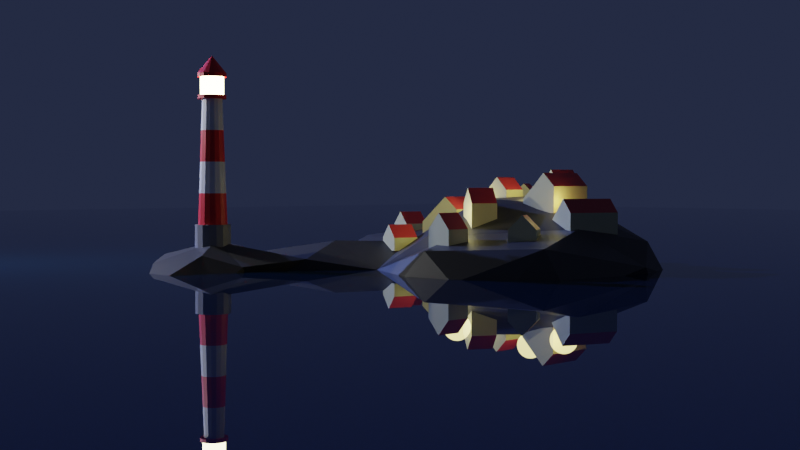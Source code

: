 # Source: Creating_simple_houses_using_edit_mode.blend  (saved by Blender 3.3.6; exported with 4.5.12 LTS)
import bpy
from mathutils import Matrix  # noqa: F401  (used for matrix-valued properties, if any)

bpy.ops.wm.read_factory_settings(use_empty=True)
scene = bpy.context.scene
scene.name = 'Scene'

# ---- collections
col_collection = bpy.data.collections.new('Collection'); scene.collection.children.link(col_collection)
col_houses = bpy.data.collections.new('Houses'); scene.collection.children.link(col_houses)

# ---- materials (node trees are filled in below, after node groups)
mat_material_003 = bpy.data.materials.new('Material.003')
mat_material_003.use_transparent_shadow = False
mat_emmision = bpy.data.materials.new('emmision')
mat_emmision.use_transparent_shadow = False
mat_red = bpy.data.materials.new('red')
mat_red.use_transparent_shadow = False
mat_base_grey = bpy.data.materials.new('base grey')
mat_base_grey.use_transparent_shadow = False
mat_water = bpy.data.materials.new('water')
mat_water.use_transparent_shadow = False
mat_material_002 = bpy.data.materials.new('Material.002')
mat_material_002.use_transparent_shadow = False
mat_house_yellow = bpy.data.materials.new('house yellow')
mat_house_yellow.use_transparent_shadow = False
mat_house_red = bpy.data.materials.new('house red')
mat_house_red.use_transparent_shadow = False

# ---- node groups
ng_auto_smooth = bpy.data.node_groups.new('Auto Smooth', 'GeometryNodeTree')
_s = ng_auto_smooth.interface.new_socket(name='Geometry', in_out='OUTPUT', socket_type='NodeSocketGeometry')
_s = ng_auto_smooth.interface.new_socket(name='Geometry', in_out='INPUT', socket_type='NodeSocketGeometry')
_s = ng_auto_smooth.interface.new_socket(name='Angle', in_out='INPUT', socket_type='NodeSocketFloat')
_s.subtype = 'ANGLE'
_s.min_value = 0.0
_s.max_value = 3.142
ng_auto_smooth.is_modifier = True
_N = ng_auto_smooth.nodes; _L = ng_auto_smooth.links
n0 = _N.new('NodeGroupOutput'); n0.name = 'Group Output'; n0.location = (480, -100)
n1 = _N.new('NodeGroupInput'); n1.name = 'Group Input'; n1.location = (-420, -300)
n2 = _N.new('NodeGroupInput'); n2.name = 'Group Input.001'; n2.location = (-60, -100)
n3 = _N.new('GeometryNodeSetShadeSmooth'); n3.name = 'Set Shade Smooth'; n3.location = (120, -100)
n3.domain = 'EDGE'
n4 = _N.new('GeometryNodeSetShadeSmooth'); n4.name = 'Set Shade Smooth.001'; n4.location = (300, -100)
n5 = _N.new('GeometryNodeInputMeshEdgeAngle'); n5.name = 'Edge Angle'; n5.location = (-420, -220)
n6 = _N.new('GeometryNodeInputEdgeSmooth'); n6.name = 'Is Edge Smooth'; n6.location = (-60, -160)
n7 = _N.new('GeometryNodeInputShadeSmooth'); n7.name = 'Is Face Smooth'; n7.location = (-240, -340)
n8 = _N.new('FunctionNodeBooleanMath'); n8.name = 'Boolean Math'; n8.location = (-60, -220)
n9 = _N.new('FunctionNodeCompare'); n9.name = 'Compare'; n9.location = (-240, -180)
n9.operation = 'LESS_EQUAL'
_L.new(n5.outputs[0], n9.inputs[0])
_L.new(n4.outputs[0], n0.inputs[0])
_L.new(n1.outputs[1], n9.inputs[1])
_L.new(n9.outputs[0], n8.inputs[0])
_L.new(n7.outputs[0], n8.inputs[1])
_L.new(n2.outputs[0], n3.inputs[0])
_L.new(n6.outputs[0], n3.inputs[1])
_L.new(n3.outputs[0], n4.inputs[0])
_L.new(n8.outputs[0], n3.inputs[2])
n0.is_active_output = True

# ---- material node trees
mat_material_003.use_nodes = True; mat_material_003.node_tree.nodes.clear()
_N = mat_material_003.node_tree.nodes; _L = mat_material_003.node_tree.links
n0 = _N.new('ShaderNodeBsdfPrincipled'); n0.name = 'Principled BSDF'; n0.location = (10, 300)
n0.distribution = 'GGX'
n0.subsurface_method = 'RANDOM_WALK_SKIN'
n0.inputs[0].default_value = (0.7295, 0.7295, 0.7295, 1.0)
n0.inputs[3].default_value = 1.45
n0.inputs[27].default_value = (0.0, 0.0, 0.0, 1.0)
n0.inputs[28].default_value = 1.0
n1 = _N.new('ShaderNodeOutputMaterial'); n1.name = 'Material Output'; n1.location = (300, 300)
_L.new(n0.outputs[0], n1.inputs[0])
n1.is_active_output = True
mat_emmision.use_nodes = True; mat_emmision.node_tree.nodes.clear()
_N = mat_emmision.node_tree.nodes; _L = mat_emmision.node_tree.links
n0 = _N.new('ShaderNodeBsdfPrincipled'); n0.name = 'Principled BSDF'; n0.location = (10, 300)
n0.distribution = 'GGX'
n0.subsurface_method = 'RANDOM_WALK_SKIN'
n0.inputs[3].default_value = 1.45
n0.inputs[27].default_value = (0.5494, 0.5118, 0.2595, 1.0)
n0.inputs[28].default_value = 38.2
n1 = _N.new('ShaderNodeOutputMaterial'); n1.name = 'Material Output'; n1.location = (300, 300)
_L.new(n0.outputs[0], n1.inputs[0])
n1.is_active_output = True
mat_red.use_nodes = True; mat_red.node_tree.nodes.clear()
_N = mat_red.node_tree.nodes; _L = mat_red.node_tree.links
n0 = _N.new('ShaderNodeBsdfPrincipled'); n0.name = 'Principled BSDF'; n0.location = (10, 300)
n0.distribution = 'GGX'
n0.subsurface_method = 'RANDOM_WALK_SKIN'
n0.inputs[0].default_value = (0.8, 0.002938, 0.005475, 1.0)
n0.inputs[3].default_value = 1.45
n0.inputs[27].default_value = (0.0, 0.0, 0.0, 1.0)
n0.inputs[28].default_value = 1.0
n1 = _N.new('ShaderNodeOutputMaterial'); n1.name = 'Material Output'; n1.location = (300, 300)
_L.new(n0.outputs[0], n1.inputs[0])
n1.is_active_output = True
mat_base_grey.use_nodes = True; mat_base_grey.node_tree.nodes.clear()
_N = mat_base_grey.node_tree.nodes; _L = mat_base_grey.node_tree.links
n0 = _N.new('ShaderNodeBsdfPrincipled'); n0.name = 'Principled BSDF'; n0.location = (10, 300)
n0.distribution = 'GGX'
n0.subsurface_method = 'RANDOM_WALK_SKIN'
n0.inputs[0].default_value = (0.2295, 0.2295, 0.2295, 1.0)
n0.inputs[3].default_value = 1.45
n0.inputs[27].default_value = (0.0, 0.0, 0.0, 1.0)
n0.inputs[28].default_value = 1.0
n1 = _N.new('ShaderNodeOutputMaterial'); n1.name = 'Material Output'; n1.location = (300, 300)
_L.new(n0.outputs[0], n1.inputs[0])
n1.is_active_output = True
mat_water.use_nodes = True; mat_water.node_tree.nodes.clear()
_N = mat_water.node_tree.nodes; _L = mat_water.node_tree.links
n0 = _N.new('ShaderNodeBsdfPrincipled'); n0.name = 'Principled BSDF'; n0.location = (10, 300)
n0.distribution = 'GGX'
n0.subsurface_method = 'RANDOM_WALK_SKIN'
n0.inputs[0].default_value = (0.002179, 0.01355, 0.03518, 1.0)
n0.inputs[2].default_value = 0.0
n0.inputs[3].default_value = 1.45
n0.inputs[27].default_value = (0.0, 0.0, 0.0, 1.0)
n0.inputs[28].default_value = 1.0
n1 = _N.new('ShaderNodeOutputMaterial'); n1.name = 'Material Output'; n1.location = (300, 300)
_L.new(n0.outputs[0], n1.inputs[0])
n1.is_active_output = True
mat_material_002.use_nodes = True; mat_material_002.node_tree.nodes.clear()
_N = mat_material_002.node_tree.nodes; _L = mat_material_002.node_tree.links
n0 = _N.new('ShaderNodeBsdfPrincipled'); n0.name = 'Principled BSDF'; n0.location = (10, 300)
n0.distribution = 'GGX'
n0.subsurface_method = 'RANDOM_WALK_SKIN'
n0.inputs[0].default_value = (0.0503, 0.0503, 0.0503, 1.0)
n0.inputs[3].default_value = 1.45
n0.inputs[27].default_value = (0.0, 0.0, 0.0, 1.0)
n0.inputs[28].default_value = 1.0
n1 = _N.new('ShaderNodeOutputMaterial'); n1.name = 'Material Output'; n1.location = (300, 300)
_L.new(n0.outputs[0], n1.inputs[0])
n1.is_active_output = True
mat_house_yellow.use_nodes = True; mat_house_yellow.node_tree.nodes.clear()
_N = mat_house_yellow.node_tree.nodes; _L = mat_house_yellow.node_tree.links
n0 = _N.new('ShaderNodeBsdfPrincipled'); n0.name = 'Principled BSDF'; n0.location = (10, 300)
n0.distribution = 'GGX'
n0.subsurface_method = 'RANDOM_WALK_SKIN'
n0.inputs[0].default_value = (0.6464, 0.635, 0.3464, 1.0)
n0.inputs[3].default_value = 1.45
n0.inputs[27].default_value = (0.0, 0.0, 0.0, 1.0)
n0.inputs[28].default_value = 1.0
n1 = _N.new('ShaderNodeOutputMaterial'); n1.name = 'Material Output'; n1.location = (300, 300)
_L.new(n0.outputs[0], n1.inputs[0])
n1.is_active_output = True
mat_house_red.use_nodes = True; mat_house_red.node_tree.nodes.clear()
_N = mat_house_red.node_tree.nodes; _L = mat_house_red.node_tree.links
n0 = _N.new('ShaderNodeBsdfPrincipled'); n0.name = 'Principled BSDF'; n0.location = (10, 300)
n0.distribution = 'GGX'
n0.subsurface_method = 'RANDOM_WALK_SKIN'
n0.inputs[0].default_value = (0.6049, 0.04853, 0.06305, 1.0)
n0.inputs[3].default_value = 1.45
n0.inputs[27].default_value = (0.0, 0.0, 0.0, 1.0)
n0.inputs[28].default_value = 1.0
n1 = _N.new('ShaderNodeOutputMaterial'); n1.name = 'Material Output'; n1.location = (300, 300)
_L.new(n0.outputs[0], n1.inputs[0])
n1.is_active_output = True

# ---- world
world_world = bpy.data.worlds.new('World'); scene.world = world_world
world_world.use_nodes = True; world_world.node_tree.nodes.clear()
_N = world_world.node_tree.nodes; _L = world_world.node_tree.links
n0 = _N.new('ShaderNodeOutputWorld'); n0.name = 'World Output'; n0.location = (300, 300)
n1 = _N.new('ShaderNodeBackground'); n1.name = 'Background'; n1.location = (10, 300)
n1.inputs[0].default_value = (0.01638, 0.02176, 0.04656, 1.0)
_L.new(n1.outputs[0], n0.inputs[0])
n0.is_active_output = True
world_world.color = (0.05088, 0.05088, 0.05088)
world_world.use_sun_shadow = False
world_world.sun_shadow_jitter_overblur = 0.0

# ---- cameras
cam_camera = bpy.data.cameras.new('Camera')
cam_camera.clip_end = 100.0
cam_camera.ortho_scale = 7.314

# ---- lights
light_light = bpy.data.lights.new('Light', 'POINT')
light_light.transmission_factor = 0.0
light_light.energy = 1000.0
light_light.shadow_soft_size = 0.1
light_light.shadow_maximum_resolution = 0.006
light_light.use_absolute_resolution = True
light_sun = bpy.data.lights.new('Sun', 'SUN')
light_sun.color = (0.2214, 0.3327, 1.0)
light_sun.transmission_factor = 0.0
light_sun.energy = 3.38
light_sun.shadow_soft_size = 0.125
light_point_001 = bpy.data.lights.new('Point.001', 'POINT')
light_point_001.color = (1.0, 0.8637, 0.3044)
light_point_001.transmission_factor = 0.0
light_point_001.shadow_soft_size = 0.25
light_point_001.shadow_maximum_resolution = 0.006
light_point_001.use_absolute_resolution = True

# ---- meshes
me_cylinder = bpy.data.meshes.new('Cylinder')
me_cylinder.from_pydata([(0.0, 1.0, -0.5), (0.0, 1.0, 1.0), (0.3827, 0.9239, -0.5), (0.3827, 0.9239, 1.0), (0.7071, 0.7071, -0.5), (0.7071, 0.7071, 1.0), (0.9239, 0.3827, -0.5), (0.9239, 0.3827, 1.0), (1.0, 0.0, -0.5), (1.0, 0.0, 1.0), (0.9239, -0.3827, -0.5), (0.9239, -0.3827, 1.0), (0.7071, -0.7071, -0.5), (0.7071, -0.7071, 1.0), (0.3827, -0.9239, -0.5), (0.3827, -0.9239, 1.0), (0.0, -1.0, -0.5), (0.0, -1.0, 1.0), (-0.3827, -0.9239, -0.5), (-0.3827, -0.9239, 1.0), (-0.7071, -0.7071, -0.5), (-0.7071, -0.7071, 1.0), (-0.9239, -0.3827, -0.5), (-0.9239, -0.3827, 1.0), (-1.0, 0.0, -0.5), (-1.0, 0.0, 1.0), (-0.9239, 0.3827, -0.5), (-0.9239, 0.3827, 1.0), (-0.7071, 0.7071, -0.5), (-0.7071, 0.7071, 1.0), (-0.3827, 0.9239, -0.5), (-0.3827, 0.9239, 1.0), (0.3827, 0.9239, 1.0), (0.0, 1.0, 1.0), (0.7071, 0.7071, 1.0), (0.9239, 0.3827, 1.0), (1.0, 0.0, 1.0), (0.9239, -0.3827, 1.0), (0.7071, -0.7071, 1.0), (0.3827, -0.9239, 1.0), (0.0, -1.0, 1.0), (-0.3827, -0.9239, 1.0), (-0.7071, -0.7071, 1.0), (-0.9239, -0.3827, 1.0), (-1.0, 0.0, 1.0), (-0.9239, 0.3827, 1.0), (-0.7071, 0.7071, 1.0), (-0.3827, 0.9239, 1.0), (0.3121, 0.7535, 1.0), (-2.749e-09, 0.8155, 1.0), (0.5767, 0.5767, 1.0), (0.7535, 0.3121, 1.0), (0.8155, -2.061e-09, 1.0), (0.7535, -0.3121, 1.0), (0.5767, -0.5767, 1.0), (0.3121, -0.7535, 1.0), (-2.749e-09, -0.8155, 1.0), (-0.3121, -0.7535, 1.0), (-0.5767, -0.5767, 1.0), (-0.7535, -0.3121, 1.0), (-0.8155, -2.061e-09, 1.0), (-0.7535, 0.3121, 1.0), (-0.5767, 0.5767, 1.0), (-0.3121, 0.7535, 1.0), (0.3121, 0.7535, 1.0), (-2.749e-09, 0.8155, 1.0), (0.5767, 0.5767, 1.0), (0.7535, 0.3121, 1.0), (0.8155, -2.061e-09, 1.0), (0.7535, -0.3121, 1.0), (0.5767, -0.5767, 1.0), (0.3121, -0.7535, 1.0), (-2.749e-09, -0.8155, 1.0), (-0.3121, -0.7535, 1.0), (-0.5767, -0.5767, 1.0), (-0.7535, -0.3121, 1.0), (-0.8155, -2.061e-09, 1.0), (-0.7535, 0.3121, 1.0), (-0.5767, 0.5767, 1.0), (-0.3121, 0.7535, 1.0), (0.3121, 0.7535, 1.0), (-2.749e-09, 0.8155, 1.0), (0.5767, 0.5767, 1.0), (0.7535, 0.3121, 1.0), (0.8155, -2.061e-09, 1.0), (0.7535, -0.3121, 1.0), (0.5767, -0.5767, 1.0), (0.3121, -0.7535, 1.0), (-2.749e-09, -0.8155, 1.0), (-0.3121, -0.7535, 1.0), (-0.5767, -0.5767, 1.0), (-0.7535, -0.3121, 1.0), (-0.8155, -2.061e-09, 1.0), (-0.7535, 0.3121, 1.0), (-0.5767, 0.5767, 1.0), (-0.3121, 0.7535, 1.0), (0.3121, 0.7535, 1.0), (-2.749e-09, 0.8155, 1.0), (0.5767, 0.5767, 1.0), (0.7535, 0.3121, 1.0), (0.8155, -2.061e-09, 1.0), (0.7535, -0.3121, 1.0), (0.5767, -0.5767, 1.0), (0.3121, -0.7535, 1.0), (-2.749e-09, -0.8155, 1.0), (-0.3121, -0.7535, 1.0), (-0.5767, -0.5767, 1.0), (-0.7535, -0.3121, 1.0), (-0.8155, -2.061e-09, 1.0), (-0.7535, 0.3121, 1.0), (-0.5767, 0.5767, 1.0), (-0.3121, 0.7535, 1.0), (0.3121, 0.7535, 1.0), (-2.749e-09, 0.8155, 1.0), (0.5767, 0.5767, 1.0), (0.7535, 0.3121, 1.0), (0.8155, -2.061e-09, 1.0), (0.7535, -0.3121, 1.0), (0.5767, -0.5767, 1.0), (0.3121, -0.7535, 1.0), (-2.749e-09, -0.8155, 1.0), (-0.3121, -0.7535, 1.0), (-0.5767, -0.5767, 1.0), (-0.7535, -0.3121, 1.0), (-0.8155, -2.061e-09, 1.0), (-0.7535, 0.3121, 1.0), (-0.5767, 0.5767, 1.0), (-0.3121, 0.7535, 1.0), (0.2165, 0.5226, 7.942), (-4.162e-07, 0.5656, 7.942), (0.4, 0.4, 7.942), (0.5226, 0.2165, 7.942), (0.5656, -2.882e-10, 7.942), (0.5226, -0.2165, 7.942), (0.4, -0.4, 7.942), (0.2165, -0.5226, 7.942), (-4.162e-07, -0.5656, 7.942), (-0.2165, -0.5226, 7.942), (-0.4, -0.4, 7.942), (-0.5226, -0.2165, 7.942), (-0.5656, -2.882e-10, 7.942), (-0.5226, 0.2165, 7.942), (-0.4, 0.4, 7.942), (-0.2165, 0.5226, 7.942), (0.3029, 0.7312, 7.942), (-4.143e-07, 0.7915, 7.942), (0.5597, 0.5597, 7.942), (0.7312, 0.3029, 7.942), (0.7915, -3.378e-09, 7.942), (0.7312, -0.3029, 7.942), (0.5597, -0.5597, 7.942), (0.3029, -0.7312, 7.942), (-4.143e-07, -0.7915, 7.942), (-0.3029, -0.7312, 7.942), (-0.5597, -0.5597, 7.942), (-0.7312, -0.3029, 7.942), (-0.7915, -3.378e-09, 7.942), (-0.7312, 0.3029, 7.942), (-0.5597, 0.5597, 7.942), (-0.3029, 0.7312, 7.942), (0.3029, 0.7312, 8.142), (-4.64e-07, 0.7915, 8.142), (0.5597, 0.5597, 8.142), (0.7312, 0.3029, 8.142), (0.7915, -3.378e-09, 8.142), (0.7312, -0.3029, 8.142), (0.5597, -0.5597, 8.142), (0.3029, -0.7312, 8.142), (-4.64e-07, -0.7915, 8.142), (-0.3029, -0.7312, 8.142), (-0.5597, -0.5597, 8.142), (-0.7312, -0.3029, 8.142), (-0.7915, -3.378e-09, 8.142), (-0.7312, 0.3029, 8.142), (-0.5597, 0.5597, 8.142), (-0.3029, 0.7312, 8.142), (0.3029, 0.7312, 8.142), (-4.64e-07, 0.7915, 8.142), (0.5597, 0.5597, 8.142), (0.7312, 0.3029, 8.142), (0.7915, -3.378e-09, 8.142), (0.7312, -0.3029, 8.142), (0.5597, -0.5597, 8.142), (0.3029, -0.7312, 8.142), (-4.64e-07, -0.7915, 8.142), (-0.3029, -0.7312, 8.142), (-0.5597, -0.5597, 8.142), (-0.7312, -0.3029, 8.142), (-0.7915, -3.378e-09, 8.142), (-0.7312, 0.3029, 8.142), (-0.5597, 0.5597, 8.142), (-0.3029, 0.7312, 8.142), (0.2506, 0.6049, 8.142), (-4.672e-07, 0.6547, 8.142), (0.463, 0.463, 8.142), (0.6049, 0.2506, 8.142), (0.6547, -3.438e-09, 8.142), (0.6049, -0.2506, 8.142), (0.463, -0.463, 8.142), (0.2506, -0.6049, 8.142), (-4.672e-07, -0.6547, 8.142), (-0.2506, -0.6049, 8.142), (-0.463, -0.463, 8.142), (-0.6049, -0.2506, 8.142), (-0.6547, -3.438e-09, 8.142), (-0.6049, 0.2506, 8.142), (-0.463, 0.463, 8.142), (-0.2506, 0.6049, 8.142), (0.2506, 0.6049, 9.142), (-8.305e-07, 0.6547, 9.142), (0.463, 0.463, 9.142), (0.6049, 0.2506, 9.142), (0.6547, -3.438e-09, 9.142), (0.6049, -0.2506, 9.142), (0.463, -0.463, 9.142), (0.2506, -0.6049, 9.142), (-8.305e-07, -0.6547, 9.142), (-0.2506, -0.6049, 9.142), (-0.463, -0.463, 9.142), (-0.6049, -0.2506, 9.142), (-0.6547, -3.438e-09, 9.142), (-0.6049, 0.2506, 9.142), (-0.463, 0.463, 9.142), (-0.2506, 0.6049, 9.142), (0.2506, 0.6049, 9.142), (-8.305e-07, 0.6547, 9.142), (0.463, 0.463, 9.142), (0.6049, 0.2506, 9.142), (0.6547, -3.438e-09, 9.142), (0.6049, -0.2506, 9.142), (0.463, -0.463, 9.142), (0.2506, -0.6049, 9.142), (-8.305e-07, -0.6547, 9.142), (-0.2506, -0.6049, 9.142), (-0.463, -0.463, 9.142), (-0.6049, -0.2506, 9.142), (-0.6547, -3.438e-09, 9.142), (-0.6049, 0.2506, 9.142), (-0.463, 0.463, 9.142), (-0.2506, 0.6049, 9.142), (0.31, 0.7485, 9.142), (-8.318e-07, 0.8101, 9.142), (0.5728, 0.5728, 9.142), (0.7485, 0.31, 9.142), (0.8101, -3.37e-09, 9.142), (0.7485, -0.31, 9.142), (0.5728, -0.5728, 9.142), (0.31, -0.7485, 9.142), (-8.318e-07, -0.8101, 9.142), (-0.31, -0.7485, 9.142), (-0.5728, -0.5728, 9.142), (-0.7485, -0.31, 9.142), (-0.8101, -3.37e-09, 9.142), (-0.7485, 0.31, 9.142), (-0.5728, 0.5728, 9.142), (-0.31, 0.7485, 9.142), (0.31, 0.7485, 9.342), (-8.318e-07, 0.8101, 9.342), (0.5728, 0.5728, 9.342), (0.7485, 0.31, 9.342), (0.8101, -3.37e-09, 9.342), (0.7485, -0.31, 9.342), (0.5728, -0.5728, 9.342), (0.31, -0.7485, 9.342), (-8.318e-07, -0.8101, 9.342), (-0.31, -0.7485, 9.342), (-0.5728, -0.5728, 9.342), (-0.7485, -0.31, 9.342), (-0.8101, -3.37e-09, 9.342), (-0.7485, 0.31, 9.342), (-0.5728, 0.5728, 9.342), (-0.31, 0.7485, 9.342), (0.31, 0.7485, 9.342), (-8.318e-07, 0.8101, 9.342), (0.5728, 0.5728, 9.342), (0.7485, 0.31, 9.342), (0.8101, -3.37e-09, 9.342), (0.7485, -0.31, 9.342), (0.5728, -0.5728, 9.342), (0.31, -0.7485, 9.342), (-8.318e-07, -0.8101, 9.342), (-0.31, -0.7485, 9.342), (-0.5728, -0.5728, 9.342), (-0.7485, -0.31, 9.342), (-0.8101, -3.37e-09, 9.342), (-0.7485, 0.31, 9.342), (-0.5728, 0.5728, 9.342), (-0.31, 0.7485, 9.342), (0.31, 0.7485, 9.342), (-8.318e-07, 0.8101, 9.342), (0.5728, 0.5728, 9.342), (0.7485, 0.31, 9.342), (0.8101, -3.37e-09, 9.342), (0.7485, -0.31, 9.342), (0.5728, -0.5728, 9.342), (0.31, -0.7485, 9.342), (-8.318e-07, -0.8101, 9.342), (-0.31, -0.7485, 9.342), (-0.5728, -0.5728, 9.342), (-0.7485, -0.31, 9.342), (-0.8101, -3.37e-09, 9.342), (-0.7485, 0.31, 9.342), (-0.5728, 0.5728, 9.342), (-0.31, 0.7485, 9.342), (0.31, 0.7485, 9.342), (-8.318e-07, 0.8101, 9.342), (0.5728, 0.5728, 9.342), (0.7485, 0.31, 9.342), (0.8101, -3.37e-09, 9.342), (0.7485, -0.31, 9.342), (0.5728, -0.5728, 9.342), (0.31, -0.7485, 9.342), (-8.318e-07, -0.8101, 9.342), (-0.31, -0.7485, 9.342), (-0.5728, -0.5728, 9.342), (-0.7485, -0.31, 9.342), (-0.8101, -3.37e-09, 9.342), (-0.7485, 0.31, 9.342), (-0.5728, 0.5728, 9.342), (-0.31, 0.7485, 9.342), (-1.192e-06, 0.0, 10.33), (-1.181e-06, 0.0, 10.33), (-1.192e-06, 0.0, 10.33), (-1.192e-06, 0.0, 10.33), (-1.192e-06, 7.451e-09, 10.33), (-1.192e-06, 0.0, 10.33), (-1.192e-06, 0.0, 10.33), (-1.192e-06, 0.0, 10.33), (-1.181e-06, 0.0, 10.33), (-1.192e-06, 0.0, 10.33), (-1.192e-06, 0.0, 10.33), (-1.192e-06, 0.0, 10.33), (-1.192e-06, 7.451e-09, 10.33), (-1.192e-06, 0.0, 10.33), (-1.192e-06, 0.0, 10.33), (-1.192e-06, 0.0, 10.33), (-1.061e-07, 0.7531, 2.735), (-2.095e-07, 0.6906, 4.471), (-3.128e-07, 0.6281, 6.206), (0.2404, 0.5803, 6.206), (0.2643, 0.638, 4.471), (0.2882, 0.6957, 2.735), (-0.2882, 0.6957, 2.735), (-0.2643, 0.638, 4.471), (-0.2404, 0.5803, 6.206), (-1.061e-07, -0.7531, 2.735), (-2.095e-07, -0.6906, 4.471), (-3.128e-07, -0.6281, 6.206), (-0.2404, -0.5803, 6.206), (-0.2643, -0.638, 4.471), (-0.2882, -0.6957, 2.735), (0.4441, 0.4441, 6.206), (0.4883, 0.4883, 4.471), (0.5325, 0.5325, 2.735), (-0.4441, -0.4441, 6.206), (-0.4883, -0.4883, 4.471), (-0.5325, -0.5325, 2.735), (0.5803, 0.2404, 6.206), (0.638, 0.2643, 4.471), (0.6957, 0.2882, 2.735), (-0.5803, -0.2404, 6.206), (-0.638, -0.2643, 4.471), (-0.6957, -0.2882, 2.735), (0.6281, -7.315e-10, 6.206), (0.6906, -1.175e-09, 4.471), (0.7531, -1.618e-09, 2.735), (-0.6281, -7.315e-10, 6.206), (-0.6906, -1.175e-09, 4.471), (-0.7531, -1.618e-09, 2.735), (0.5803, -0.2404, 6.206), (0.638, -0.2643, 4.471), (0.6957, -0.2882, 2.735), (-0.5803, 0.2404, 6.206), (-0.638, 0.2643, 4.471), (-0.6957, 0.2882, 2.735), (0.4441, -0.4441, 6.206), (0.4883, -0.4883, 4.471), (0.5325, -0.5325, 2.735), (-0.4441, 0.4441, 6.206), (-0.4883, 0.4883, 4.471), (-0.5325, 0.5325, 2.735), (0.2404, -0.5803, 6.206), (0.2643, -0.638, 4.471), (0.2882, -0.6957, 2.735)], [], [(0, 1, 3, 2), (2, 3, 5, 4), (4, 5, 7, 6), (6, 7, 9, 8), (8, 9, 11, 10), (10, 11, 13, 12), (12, 13, 15, 14), (14, 15, 17, 16), (16, 17, 19, 18), (18, 19, 21, 20), (20, 21, 23, 22), (22, 23, 25, 24), (24, 25, 27, 26), (26, 27, 29, 28), (7, 5, 34, 35), (28, 29, 31, 30), (30, 31, 1, 0), (0, 2, 4, 6, 8, 10, 12, 14, 16, 18, 20, 22, 24, 26, 28, 30), (45, 44, 60, 61), (17, 15, 39, 40), (3, 1, 33, 32), (27, 25, 44, 45), (13, 11, 37, 38), (23, 21, 42, 43), (1, 31, 47, 33), (9, 7, 35, 36), (19, 17, 40, 41), (29, 27, 45, 46), (5, 3, 32, 34), (15, 13, 38, 39), (25, 23, 43, 44), (11, 9, 36, 37), (21, 19, 41, 42), (31, 29, 46, 47), (51, 50, 66, 67), (38, 37, 53, 54), (46, 45, 61, 62), (39, 38, 54, 55), (47, 46, 62, 63), (40, 39, 55, 56), (32, 33, 49, 48), (33, 47, 63, 49), (41, 40, 56, 57), (34, 32, 48, 50), (42, 41, 57, 58), (35, 34, 50, 51), (43, 42, 58, 59), (36, 35, 51, 52), (44, 43, 59, 60), (37, 36, 52, 53), (72, 71, 87, 88), (59, 58, 74, 75), (52, 51, 67, 68), (60, 59, 75, 76), (53, 52, 68, 69), (61, 60, 76, 77), (54, 53, 69, 70), (62, 61, 77, 78), (55, 54, 70, 71), (63, 62, 78, 79), (56, 55, 71, 72), (48, 49, 65, 64), (49, 63, 79, 65), (57, 56, 72, 73), (50, 48, 64, 66), (58, 57, 73, 74), (93, 92, 108, 109), (64, 65, 81, 80), (65, 79, 95, 81), (73, 72, 88, 89), (66, 64, 80, 82), (74, 73, 89, 90), (67, 66, 82, 83), (75, 74, 90, 91), (68, 67, 83, 84), (76, 75, 91, 92), (69, 68, 84, 85), (77, 76, 92, 93), (70, 69, 85, 86), (78, 77, 93, 94), (71, 70, 86, 87), (79, 78, 94, 95), (107, 106, 122, 123), (86, 85, 101, 102), (94, 93, 109, 110), (87, 86, 102, 103), (95, 94, 110, 111), (88, 87, 103, 104), (80, 81, 97, 96), (81, 95, 111, 97), (89, 88, 104, 105), (82, 80, 96, 98), (90, 89, 105, 106), (83, 82, 98, 99), (91, 90, 106, 107), (84, 83, 99, 100), (92, 91, 107, 108), (85, 84, 100, 101), (339, 338, 129, 128), (100, 99, 115, 116), (108, 107, 123, 124), (101, 100, 116, 117), (109, 108, 124, 125), (102, 101, 117, 118), (110, 109, 125, 126), (103, 102, 118, 119), (111, 110, 126, 127), (104, 103, 119, 120), (96, 97, 113, 112), (97, 111, 127, 113), (105, 104, 120, 121), (98, 96, 112, 114), (106, 105, 121, 122), (99, 98, 114, 115), (140, 139, 155, 156), (338, 344, 143, 129), (348, 347, 136, 137), (351, 339, 128, 130), (354, 348, 137, 138), (357, 351, 130, 131), (360, 354, 138, 139), (363, 357, 131, 132), (366, 360, 139, 140), (369, 363, 132, 133), (372, 366, 140, 141), (375, 369, 133, 134), (378, 372, 141, 142), (381, 375, 134, 135), (344, 378, 142, 143), (347, 381, 135, 136), (155, 154, 170, 171), (133, 132, 148, 149), (141, 140, 156, 157), (134, 133, 149, 150), (142, 141, 157, 158), (135, 134, 150, 151), (143, 142, 158, 159), (136, 135, 151, 152), (128, 129, 145, 144), (129, 143, 159, 145), (137, 136, 152, 153), (130, 128, 144, 146), (138, 137, 153, 154), (131, 130, 146, 147), (139, 138, 154, 155), (132, 131, 147, 148), (173, 172, 188, 189), (148, 147, 163, 164), (156, 155, 171, 172), (149, 148, 164, 165), (157, 156, 172, 173), (150, 149, 165, 166), (158, 157, 173, 174), (151, 150, 166, 167), (159, 158, 174, 175), (152, 151, 167, 168), (144, 145, 161, 160), (145, 159, 175, 161), (153, 152, 168, 169), (146, 144, 160, 162), (154, 153, 169, 170), (147, 146, 162, 163), (187, 186, 202, 203), (166, 165, 181, 182), (174, 173, 189, 190), (167, 166, 182, 183), (175, 174, 190, 191), (168, 167, 183, 184), (160, 161, 177, 176), (161, 175, 191, 177), (169, 168, 184, 185), (162, 160, 176, 178), (170, 169, 185, 186), (163, 162, 178, 179), (171, 170, 186, 187), (164, 163, 179, 180), (172, 171, 187, 188), (165, 164, 180, 181), (192, 193, 209, 208), (180, 179, 195, 196), (188, 187, 203, 204), (181, 180, 196, 197), (189, 188, 204, 205), (182, 181, 197, 198), (190, 189, 205, 206), (183, 182, 198, 199), (191, 190, 206, 207), (184, 183, 199, 200), (176, 177, 193, 192), (177, 191, 207, 193), (185, 184, 200, 201), (178, 176, 192, 194), (186, 185, 201, 202), (179, 178, 194, 195), (214, 213, 229, 230), (193, 207, 223, 209), (201, 200, 216, 217), (194, 192, 208, 210), (202, 201, 217, 218), (195, 194, 210, 211), (203, 202, 218, 219), (196, 195, 211, 212), (204, 203, 219, 220), (197, 196, 212, 213), (205, 204, 220, 221), (198, 197, 213, 214), (206, 205, 221, 222), (199, 198, 214, 215), (207, 206, 222, 223), (200, 199, 215, 216), (235, 234, 250, 251), (222, 221, 237, 238), (215, 214, 230, 231), (223, 222, 238, 239), (216, 215, 231, 232), (208, 209, 225, 224), (209, 223, 239, 225), (217, 216, 232, 233), (210, 208, 224, 226), (218, 217, 233, 234), (211, 210, 226, 227), (219, 218, 234, 235), (212, 211, 227, 228), (220, 219, 235, 236), (213, 212, 228, 229), (221, 220, 236, 237), (240, 241, 257, 256), (228, 227, 243, 244), (236, 235, 251, 252), (229, 228, 244, 245), (237, 236, 252, 253), (230, 229, 245, 246), (238, 237, 253, 254), (231, 230, 246, 247), (239, 238, 254, 255), (232, 231, 247, 248), (224, 225, 241, 240), (225, 239, 255, 241), (233, 232, 248, 249), (226, 224, 240, 242), (234, 233, 249, 250), (227, 226, 242, 243), (271, 270, 286, 287), (241, 255, 271, 257), (249, 248, 264, 265), (242, 240, 256, 258), (250, 249, 265, 266), (243, 242, 258, 259), (251, 250, 266, 267), (244, 243, 259, 260), (252, 251, 267, 268), (245, 244, 260, 261), (253, 252, 268, 269), (246, 245, 261, 262), (254, 253, 269, 270), (247, 246, 262, 263), (255, 254, 270, 271), (248, 247, 263, 264), (285, 284, 300, 301), (264, 263, 279, 280), (256, 257, 273, 272), (257, 271, 287, 273), (265, 264, 280, 281), (258, 256, 272, 274), (266, 265, 281, 282), (259, 258, 274, 275), (267, 266, 282, 283), (260, 259, 275, 276), (268, 267, 283, 284), (261, 260, 276, 277), (269, 268, 284, 285), (262, 261, 277, 278), (270, 269, 285, 286), (263, 262, 278, 279), (291, 290, 306, 307), (278, 277, 293, 294), (286, 285, 301, 302), (279, 278, 294, 295), (287, 286, 302, 303), (280, 279, 295, 296), (272, 273, 289, 288), (273, 287, 303, 289), (281, 280, 296, 297), (274, 272, 288, 290), (282, 281, 297, 298), (275, 274, 290, 291), (283, 282, 298, 299), (276, 275, 291, 292), (284, 283, 299, 300), (277, 276, 292, 293), (312, 311, 327, 328), (299, 298, 314, 315), (292, 291, 307, 308), (300, 299, 315, 316), (293, 292, 308, 309), (301, 300, 316, 317), (294, 293, 309, 310), (302, 301, 317, 318), (295, 294, 310, 311), (303, 302, 318, 319), (296, 295, 311, 312), (288, 289, 305, 304), (289, 303, 319, 305), (297, 296, 312, 313), (290, 288, 304, 306), (298, 297, 313, 314), (320, 321, 335, 334, 333, 332, 331, 330, 329, 328, 327, 326, 325, 324, 323, 322), (304, 305, 321, 320), (305, 319, 335, 321), (313, 312, 328, 329), (306, 304, 320, 322), (314, 313, 329, 330), (307, 306, 322, 323), (315, 314, 330, 331), (308, 307, 323, 324), (316, 315, 331, 332), (309, 308, 324, 325), (317, 316, 332, 333), (310, 309, 325, 326), (318, 317, 333, 334), (311, 310, 326, 327), (319, 318, 334, 335), (120, 119, 383, 345), (345, 383, 382, 346), (346, 382, 381, 347), (127, 126, 380, 342), (342, 380, 379, 343), (343, 379, 378, 344), (119, 118, 377, 383), (383, 377, 376, 382), (382, 376, 375, 381), (126, 125, 374, 380), (380, 374, 373, 379), (379, 373, 372, 378), (118, 117, 371, 377), (377, 371, 370, 376), (376, 370, 369, 375), (125, 124, 368, 374), (374, 368, 367, 373), (373, 367, 366, 372), (117, 116, 365, 371), (371, 365, 364, 370), (370, 364, 363, 369), (124, 123, 362, 368), (368, 362, 361, 367), (367, 361, 360, 366), (116, 115, 359, 365), (365, 359, 358, 364), (364, 358, 357, 363), (123, 122, 356, 362), (362, 356, 355, 361), (361, 355, 354, 360), (115, 114, 353, 359), (359, 353, 352, 358), (358, 352, 351, 357), (122, 121, 350, 356), (356, 350, 349, 355), (355, 349, 348, 354), (114, 112, 341, 353), (353, 341, 340, 352), (352, 340, 339, 351), (121, 120, 345, 350), (350, 345, 346, 349), (349, 346, 347, 348), (113, 127, 342, 336), (336, 342, 343, 337), (337, 343, 344, 338), (112, 113, 336, 341), (341, 336, 337, 340), (340, 337, 338, 339)])
me_cylinder.polygons.foreach_set('material_index', [3, 3, 3, 3, 3, 3, 3, 3, 3, 3, 3, 3, 3, 3, 0, 3, 3, 0, 3, 0, 0, 0, 0, 0, 0, 0, 0, 0, 0, 0, 0, 0, 0, 0, 0, 3, 3, 3, 3, 3, 3, 3, 3, 3, 3, 3, 3, 3, 3, 3, 0, 0, 0, 0, 0, 0, 0, 0, 0, 0, 0, 0, 0, 0, 0, 0, 0, 0, 0, 0, 0, 0, 0, 0, 0, 0, 0, 0, 0, 0, 0, 0, 0, 0, 0, 0, 0, 0, 0, 0, 0, 0, 0, 0, 0, 0, 0, 0, 0, 0, 0, 0, 0, 0, 0, 0, 0, 0, 0, 0, 0, 0, 0, 0, 2, 0, 0, 0, 0, 0, 0, 0, 0, 0, 0, 0, 0, 0, 0, 0, 2, 2, 2, 2, 2, 2, 2, 2, 2, 2, 2, 2, 2, 2, 2, 2, 2, 2, 2, 2, 2, 2, 2, 2, 2, 2, 2, 2, 2, 2, 2, 2, 2, 2, 2, 2, 2, 2, 2, 2, 2, 2, 2, 2, 2, 2, 2, 2, 1, 2, 2, 2, 2, 2, 2, 2, 2, 2, 2, 2, 2, 2, 2, 2, 0, 1, 1, 1, 1, 1, 1, 1, 1, 1, 1, 1, 1, 1, 1, 1, 2, 0, 0, 0, 0, 0, 0, 0, 0, 0, 0, 0, 0, 0, 0, 0, 2, 2, 2, 2, 2, 2, 2, 2, 2, 2, 2, 2, 2, 2, 2, 2, 0, 2, 2, 2, 2, 2, 2, 2, 2, 2, 2, 2, 2, 2, 2, 2, 0, 0, 0, 0, 0, 0, 0, 0, 0, 0, 0, 0, 0, 0, 0, 0, 2, 0, 0, 0, 0, 0, 0, 0, 0, 0, 0, 0, 0, 0, 0, 0, 2, 2, 2, 2, 2, 2, 2, 2, 2, 2, 2, 2, 2, 2, 2, 2, 2, 2, 2, 2, 2, 2, 2, 2, 2, 2, 2, 2, 2, 2, 2, 2, 2, 0, 2, 2, 0, 2, 2, 0, 2, 2, 0, 2, 2, 0, 2, 2, 0, 2, 2, 0, 2, 2, 0, 2, 2, 0, 2, 2, 0, 2, 2, 0, 2, 2, 0, 2, 2, 0, 2, 2, 0, 2, 2, 0, 2, 2, 0, 2])
_uv = me_cylinder.uv_layers.new(name='UVMap')
_uv.uv.foreach_set('vector', [1.0, 0.5, 1.0, 1.0, 0.9375, 1.0, 0.9375, 0.5, 0.9375, 0.5, 0.9375, 1.0, 0.875, 1.0, 0.875, 0.5, 0.875, 0.5, 0.875, 1.0, 0.8125, 1.0, 0.8125, 0.5, 0.8125, 0.5, 0.8125, 1.0, 0.75, 1.0, 0.75, 0.5, 0.75, 0.5, 0.75, 1.0, 0.6875, 1.0, 0.6875, 0.5, 0.6875, 0.5, 0.6875, 1.0, 0.625, 1.0, 0.625, 0.5, 0.625, 0.5, 0.625, 1.0, 0.5625, 1.0, 0.5625, 0.5, 0.5625, 0.5, 0.5625, 1.0, 0.5, 1.0, 0.5, 0.5, 0.5, 0.5, 0.5, 1.0, 0.4375, 1.0, 0.4375, 0.5, 0.4375, 0.5, 0.4375, 1.0, 0.375, 1.0, 0.375, 0.5, 0.375, 0.5, 0.375, 1.0, 0.3125, 1.0, 0.3125, 0.5, 0.3125, 0.5, 0.3125, 1.0, 0.25, 1.0, 0.25, 0.5, 0.25, 0.5, 0.25, 1.0, 0.1875, 1.0, 0.1875, 0.5, 0.1875, 0.5, 0.1875, 1.0, 0.125, 1.0, 0.125, 0.5, 0.8125, 1.0, 0.875, 1.0, 0.875, 1.0, 0.8125, 1.0, 0.125, 0.5, 0.125, 1.0, 0.0625, 1.0, 0.0625, 0.5, 0.0625, 0.5, 0.0625, 1.0, 0.0, 1.0, 0.0, 0.5, 0.75, 0.49, 0.8418, 0.4717, 0.9197, 0.4197, 0.9717, 0.3418, 0.99, 0.25, 0.9717, 0.1582, 0.9197, 0.08029, 0.8418, 0.02827, 0.75, 0.01, 0.6582, 0.02827, 0.5803, 0.08029, 0.5283, 0.1582, 0.51, 0.25, 0.5283, 0.3418, 0.5803, 0.4197, 0.6582, 0.4717, 0.1875, 1.0, 0.25, 1.0, 0.25, 1.0, 0.1875, 1.0, 0.5, 1.0, 0.5625, 1.0, 0.5625, 1.0, 0.5, 1.0, 0.9375, 1.0, 1.0, 1.0, 1.0, 1.0, 0.9375, 1.0, 0.1875, 1.0, 0.25, 1.0, 0.25, 1.0, 0.1875, 1.0, 0.625, 1.0, 0.6875, 1.0, 0.6875, 1.0, 0.625, 1.0, 0.3125, 1.0, 0.375, 1.0, 0.375, 1.0, 0.3125, 1.0, 0.0, 1.0, 0.0625, 1.0, 0.0625, 1.0, 0.0, 1.0, 0.75, 1.0, 0.8125, 1.0, 0.8125, 1.0, 0.75, 1.0, 0.4375, 1.0, 0.5, 1.0, 0.5, 1.0, 0.4375, 1.0, 0.125, 1.0, 0.1875, 1.0, 0.1875, 1.0, 0.125, 1.0, 0.875, 1.0, 0.9375, 1.0, 0.9375, 1.0, 0.875, 1.0, 0.5625, 1.0, 0.625, 1.0, 0.625, 1.0, 0.5625, 1.0, 0.25, 1.0, 0.3125, 1.0, 0.3125, 1.0, 0.25, 1.0, 0.6875, 1.0, 0.75, 1.0, 0.75, 1.0, 0.6875, 1.0, 0.375, 1.0, 0.4375, 1.0, 0.4375, 1.0, 0.375, 1.0, 0.0625, 1.0, 0.125, 1.0, 0.125, 1.0, 0.0625, 1.0, 0.8125, 1.0, 0.875, 1.0, 0.875, 1.0, 0.8125, 1.0, 0.625, 1.0, 0.6875, 1.0, 0.6875, 1.0, 0.625, 1.0, 0.125, 1.0, 0.1875, 1.0, 0.1875, 1.0, 0.125, 1.0, 0.5625, 1.0, 0.625, 1.0, 0.625, 1.0, 0.5625, 1.0, 0.0625, 1.0, 0.125, 1.0, 0.125, 1.0, 0.0625, 1.0, 0.5, 1.0, 0.5625, 1.0, 0.5625, 1.0, 0.5, 1.0, 0.9375, 1.0, 1.0, 1.0, 1.0, 1.0, 0.9375, 1.0, 0.0, 1.0, 0.0625, 1.0, 0.0625, 1.0, 0.0, 1.0, 0.4375, 1.0, 0.5, 1.0, 0.5, 1.0, 0.4375, 1.0, 0.875, 1.0, 0.9375, 1.0, 0.9375, 1.0, 0.875, 1.0, 0.375, 1.0, 0.4375, 1.0, 0.4375, 1.0, 0.375, 1.0, 0.8125, 1.0, 0.875, 1.0, 0.875, 1.0, 0.8125, 1.0, 0.3125, 1.0, 0.375, 1.0, 0.375, 1.0, 0.3125, 1.0, 0.75, 1.0, 0.8125, 1.0, 0.8125, 1.0, 0.75, 1.0, 0.25, 1.0, 0.3125, 1.0, 0.3125, 1.0, 0.25, 1.0, 0.6875, 1.0, 0.75, 1.0, 0.75, 1.0, 0.6875, 1.0, 0.5, 1.0, 0.5625, 1.0, 0.5625, 1.0, 0.5, 1.0, 0.3125, 1.0, 0.375, 1.0, 0.375, 1.0, 0.3125, 1.0, 0.75, 1.0, 0.8125, 1.0, 0.8125, 1.0, 0.75, 1.0, 0.25, 1.0, 0.3125, 1.0, 0.3125, 1.0, 0.25, 1.0, 0.6875, 1.0, 0.75, 1.0, 0.75, 1.0, 0.6875, 1.0, 0.1875, 1.0, 0.25, 1.0, 0.25, 1.0, 0.1875, 1.0, 0.625, 1.0, 0.6875, 1.0, 0.6875, 1.0, 0.625, 1.0, 0.125, 1.0, 0.1875, 1.0, 0.1875, 1.0, 0.125, 1.0, 0.5625, 1.0, 0.625, 1.0, 0.625, 1.0, 0.5625, 1.0, 0.0625, 1.0, 0.125, 1.0, 0.125, 1.0, 0.0625, 1.0, 0.5, 1.0, 0.5625, 1.0, 0.5625, 1.0, 0.5, 1.0, 0.9375, 1.0, 1.0, 1.0, 1.0, 1.0, 0.9375, 1.0, 0.0, 1.0, 0.0625, 1.0, 0.0625, 1.0, 0.0, 1.0, 0.4375, 1.0, 0.5, 1.0, 0.5, 1.0, 0.4375, 1.0, 0.875, 1.0, 0.9375, 1.0, 0.9375, 1.0, 0.875, 1.0, 0.375, 1.0, 0.4375, 1.0, 0.4375, 1.0, 0.375, 1.0, 0.1875, 1.0, 0.25, 1.0, 0.25, 1.0, 0.1875, 1.0, 0.9375, 1.0, 1.0, 1.0, 1.0, 1.0, 0.9375, 1.0, 0.0, 1.0, 0.0625, 1.0, 0.0625, 1.0, 0.0, 1.0, 0.4375, 1.0, 0.5, 1.0, 0.5, 1.0, 0.4375, 1.0, 0.875, 1.0, 0.9375, 1.0, 0.9375, 1.0, 0.875, 1.0, 0.375, 1.0, 0.4375, 1.0, 0.4375, 1.0, 0.375, 1.0, 0.8125, 1.0, 0.875, 1.0, 0.875, 1.0, 0.8125, 1.0, 0.3125, 1.0, 0.375, 1.0, 0.375, 1.0, 0.3125, 1.0, 0.75, 1.0, 0.8125, 1.0, 0.8125, 1.0, 0.75, 1.0, 0.25, 1.0, 0.3125, 1.0, 0.3125, 1.0, 0.25, 1.0, 0.6875, 1.0, 0.75, 1.0, 0.75, 1.0, 0.6875, 1.0, 0.1875, 1.0, 0.25, 1.0, 0.25, 1.0, 0.1875, 1.0, 0.625, 1.0, 0.6875, 1.0, 0.6875, 1.0, 0.625, 1.0, 0.125, 1.0, 0.1875, 1.0, 0.1875, 1.0, 0.125, 1.0, 0.5625, 1.0, 0.625, 1.0, 0.625, 1.0, 0.5625, 1.0, 0.0625, 1.0, 0.125, 1.0, 0.125, 1.0, 0.0625, 1.0, 0.3125, 1.0, 0.375, 1.0, 0.375, 1.0, 0.3125, 1.0, 0.625, 1.0, 0.6875, 1.0, 0.6875, 1.0, 0.625, 1.0, 0.125, 1.0, 0.1875, 1.0, 0.1875, 1.0, 0.125, 1.0, 0.5625, 1.0, 0.625, 1.0, 0.625, 1.0, 0.5625, 1.0, 0.0625, 1.0, 0.125, 1.0, 0.125, 1.0, 0.0625, 1.0, 0.5, 1.0, 0.5625, 1.0, 0.5625, 1.0, 0.5, 1.0, 0.9375, 1.0, 1.0, 1.0, 1.0, 1.0, 0.9375, 1.0, 0.0, 1.0, 0.0625, 1.0, 0.0625, 1.0, 0.0, 1.0, 0.4375, 1.0, 0.5, 1.0, 0.5, 1.0, 0.4375, 1.0, 0.875, 1.0, 0.9375, 1.0, 0.9375, 1.0, 0.875, 1.0, 0.375, 1.0, 0.4375, 1.0, 0.4375, 1.0, 0.375, 1.0, 0.8125, 1.0, 0.875, 1.0, 0.875, 1.0, 0.8125, 1.0, 0.3125, 1.0, 0.375, 1.0, 0.375, 1.0, 0.3125, 1.0, 0.75, 1.0, 0.8125, 1.0, 0.8125, 1.0, 0.75, 1.0, 0.25, 1.0, 0.3125, 1.0, 0.3125, 1.0, 0.25, 1.0, 0.6875, 1.0, 0.75, 1.0, 0.75, 1.0, 0.6875, 1.0, 0.9375, 1.0, 1.0, 1.0, 1.0, 1.0, 0.9375, 1.0, 0.75, 1.0, 0.8125, 1.0, 0.8125, 1.0, 0.75, 1.0, 0.25, 1.0, 0.3125, 1.0, 0.3125, 1.0, 0.25, 1.0, 0.6875, 1.0, 0.75, 1.0, 0.75, 1.0, 0.6875, 1.0, 0.1875, 1.0, 0.25, 1.0, 0.25, 1.0, 0.1875, 1.0, 0.625, 1.0, 0.6875, 1.0, 0.6875, 1.0, 0.625, 1.0, 0.125, 1.0, 0.1875, 1.0, 0.1875, 1.0, 0.125, 1.0, 0.5625, 1.0, 0.625, 1.0, 0.625, 1.0, 0.5625, 1.0, 0.0625, 1.0, 0.125, 1.0, 0.125, 1.0, 0.0625, 1.0, 0.5, 1.0, 0.5625, 1.0, 0.5625, 1.0, 0.5, 1.0, 0.9375, 1.0, 1.0, 1.0, 1.0, 1.0, 0.9375, 1.0, 0.0, 1.0, 0.0625, 1.0, 0.0625, 1.0, 0.0, 1.0, 0.4375, 1.0, 0.5, 1.0, 0.5, 1.0, 0.4375, 1.0, 0.875, 1.0, 0.9375, 1.0, 0.9375, 1.0, 0.875, 1.0, 0.375, 1.0, 0.4375, 1.0, 0.4375, 1.0, 0.375, 1.0, 0.8125, 1.0, 0.875, 1.0, 0.875, 1.0, 0.8125, 1.0, 0.25, 1.0, 0.3125, 1.0, 0.3125, 1.0, 0.25, 1.0, 0.0, 1.0, 0.0625, 1.0, 0.0625, 1.0, 0.0, 1.0, 0.4375, 1.0, 0.5, 1.0, 0.5, 1.0, 0.4375, 1.0, 0.875, 1.0, 0.9375, 1.0, 0.9375, 1.0, 0.875, 1.0, 0.375, 1.0, 0.4375, 1.0, 0.4375, 1.0, 0.375, 1.0, 0.8125, 1.0, 0.875, 1.0, 0.875, 1.0, 0.8125, 1.0, 0.3125, 1.0, 0.375, 1.0, 0.375, 1.0, 0.3125, 1.0, 0.75, 1.0, 0.8125, 1.0, 0.8125, 1.0, 0.75, 1.0, 0.25, 1.0, 0.3125, 1.0, 0.3125, 1.0, 0.25, 1.0, 0.6875, 1.0, 0.75, 1.0, 0.75, 1.0, 0.6875, 1.0, 0.1875, 1.0, 0.25, 1.0, 0.25, 1.0, 0.1875, 1.0, 0.625, 1.0, 0.6875, 1.0, 0.6875, 1.0, 0.625, 1.0, 0.125, 1.0, 0.1875, 1.0, 0.1875, 1.0, 0.125, 1.0, 0.5625, 1.0, 0.625, 1.0, 0.625, 1.0, 0.5625, 1.0, 0.0625, 1.0, 0.125, 1.0, 0.125, 1.0, 0.0625, 1.0, 0.5, 1.0, 0.5625, 1.0, 0.5625, 1.0, 0.5, 1.0, 0.3125, 1.0, 0.375, 1.0, 0.375, 1.0, 0.3125, 1.0, 0.6875, 1.0, 0.75, 1.0, 0.75, 1.0, 0.6875, 1.0, 0.1875, 1.0, 0.25, 1.0, 0.25, 1.0, 0.1875, 1.0, 0.625, 1.0, 0.6875, 1.0, 0.6875, 1.0, 0.625, 1.0, 0.125, 1.0, 0.1875, 1.0, 0.1875, 1.0, 0.125, 1.0, 0.5625, 1.0, 0.625, 1.0, 0.625, 1.0, 0.5625, 1.0, 0.0625, 1.0, 0.125, 1.0, 0.125, 1.0, 0.0625, 1.0, 0.5, 1.0, 0.5625, 1.0, 0.5625, 1.0, 0.5, 1.0, 0.9375, 1.0, 1.0, 1.0, 1.0, 1.0, 0.9375, 1.0, 0.0, 1.0, 0.0625, 1.0, 0.0625, 1.0, 0.0, 1.0, 0.4375, 1.0, 0.5, 1.0, 0.5, 1.0, 0.4375, 1.0, 0.875, 1.0, 0.9375, 1.0, 0.9375, 1.0, 0.875, 1.0, 0.375, 1.0, 0.4375, 1.0, 0.4375, 1.0, 0.375, 1.0, 0.8125, 1.0, 0.875, 1.0, 0.875, 1.0, 0.8125, 1.0, 0.3125, 1.0, 0.375, 1.0, 0.375, 1.0, 0.3125, 1.0, 0.75, 1.0, 0.8125, 1.0, 0.8125, 1.0, 0.75, 1.0, 0.1875, 1.0, 0.25, 1.0, 0.25, 1.0, 0.1875, 1.0, 0.75, 1.0, 0.8125, 1.0, 0.8125, 1.0, 0.75, 1.0, 0.25, 1.0, 0.3125, 1.0, 0.3125, 1.0, 0.25, 1.0, 0.6875, 1.0, 0.75, 1.0, 0.75, 1.0, 0.6875, 1.0, 0.1875, 1.0, 0.25, 1.0, 0.25, 1.0, 0.1875, 1.0, 0.625, 1.0, 0.6875, 1.0, 0.6875, 1.0, 0.625, 1.0, 0.125, 1.0, 0.1875, 1.0, 0.1875, 1.0, 0.125, 1.0, 0.5625, 1.0, 0.625, 1.0, 0.625, 1.0, 0.5625, 1.0, 0.0625, 1.0, 0.125, 1.0, 0.125, 1.0, 0.0625, 1.0, 0.5, 1.0, 0.5625, 1.0, 0.5625, 1.0, 0.5, 1.0, 0.9375, 1.0, 1.0, 1.0, 1.0, 1.0, 0.9375, 1.0, 0.0, 1.0, 0.0625, 1.0, 0.0625, 1.0, 0.0, 1.0, 0.4375, 1.0, 0.5, 1.0, 0.5, 1.0, 0.4375, 1.0, 0.875, 1.0, 0.9375, 1.0, 0.9375, 1.0, 0.875, 1.0, 0.375, 1.0, 0.4375, 1.0, 0.4375, 1.0, 0.375, 1.0, 0.8125, 1.0, 0.875, 1.0, 0.875, 1.0, 0.8125, 1.0, 0.3125, 1.0, 0.375, 1.0, 0.375, 1.0, 0.3125, 1.0, 0.625, 1.0, 0.6875, 1.0, 0.6875, 1.0, 0.625, 1.0, 0.125, 1.0, 0.1875, 1.0, 0.1875, 1.0, 0.125, 1.0, 0.5625, 1.0, 0.625, 1.0, 0.625, 1.0, 0.5625, 1.0, 0.0625, 1.0, 0.125, 1.0, 0.125, 1.0, 0.0625, 1.0, 0.5, 1.0, 0.5625, 1.0, 0.5625, 1.0, 0.5, 1.0, 0.9375, 1.0, 1.0, 1.0, 1.0, 1.0, 0.9375, 1.0, 0.0, 1.0, 0.0625, 1.0, 0.0625, 1.0, 0.0, 1.0, 0.4375, 1.0, 0.5, 1.0, 0.5, 1.0, 0.4375, 1.0, 0.875, 1.0, 0.9375, 1.0, 0.9375, 1.0, 0.875, 1.0, 0.375, 1.0, 0.4375, 1.0, 0.4375, 1.0, 0.375, 1.0, 0.8125, 1.0, 0.875, 1.0, 0.875, 1.0, 0.8125, 1.0, 0.3125, 1.0, 0.375, 1.0, 0.375, 1.0, 0.3125, 1.0, 0.75, 1.0, 0.8125, 1.0, 0.8125, 1.0, 0.75, 1.0, 0.25, 1.0, 0.3125, 1.0, 0.3125, 1.0, 0.25, 1.0, 0.6875, 1.0, 0.75, 1.0, 0.75, 1.0, 0.6875, 1.0, 0.9375, 1.0, 1.0, 1.0, 1.0, 1.0, 0.9375, 1.0, 0.75, 1.0, 0.8125, 1.0, 0.8125, 1.0, 0.75, 1.0, 0.25, 1.0, 0.3125, 1.0, 0.3125, 1.0, 0.25, 1.0, 0.6875, 1.0, 0.75, 1.0, 0.75, 1.0, 0.6875, 1.0, 0.1875, 1.0, 0.25, 1.0, 0.25, 1.0, 0.1875, 1.0, 0.625, 1.0, 0.6875, 1.0, 0.6875, 1.0, 0.625, 1.0, 0.125, 1.0, 0.1875, 1.0, 0.1875, 1.0, 0.125, 1.0, 0.5625, 1.0, 0.625, 1.0, 0.625, 1.0, 0.5625, 1.0, 0.0625, 1.0, 0.125, 1.0, 0.125, 1.0, 0.0625, 1.0, 0.5, 1.0, 0.5625, 1.0, 0.5625, 1.0, 0.5, 1.0, 0.9375, 1.0, 1.0, 1.0, 1.0, 1.0, 0.9375, 1.0, 0.0, 1.0, 0.0625, 1.0, 0.0625, 1.0, 0.0, 1.0, 0.4375, 1.0, 0.5, 1.0, 0.5, 1.0, 0.4375, 1.0, 0.875, 1.0, 0.9375, 1.0, 0.9375, 1.0, 0.875, 1.0, 0.375, 1.0, 0.4375, 1.0, 0.4375, 1.0, 0.375, 1.0, 0.8125, 1.0, 0.875, 1.0, 0.875, 1.0, 0.8125, 1.0, 0.625, 1.0, 0.6875, 1.0, 0.6875, 1.0, 0.625, 1.0, 0.0, 1.0, 0.0625, 1.0, 0.0625, 1.0, 0.0, 1.0, 0.4375, 1.0, 0.5, 1.0, 0.5, 1.0, 0.4375, 1.0, 0.875, 1.0, 0.9375, 1.0, 0.9375, 1.0, 0.875, 1.0, 0.375, 1.0, 0.4375, 1.0, 0.4375, 1.0, 0.375, 1.0, 0.8125, 1.0, 0.875, 1.0, 0.875, 1.0, 0.8125, 1.0, 0.3125, 1.0, 0.375, 1.0, 0.375, 1.0, 0.3125, 1.0, 0.75, 1.0, 0.8125, 1.0, 0.8125, 1.0, 0.75, 1.0, 0.25, 1.0, 0.3125, 1.0, 0.3125, 1.0, 0.25, 1.0, 0.6875, 1.0, 0.75, 1.0, 0.75, 1.0, 0.6875, 1.0, 0.1875, 1.0, 0.25, 1.0, 0.25, 1.0, 0.1875, 1.0, 0.625, 1.0, 0.6875, 1.0, 0.6875, 1.0, 0.625, 1.0, 0.125, 1.0, 0.1875, 1.0, 0.1875, 1.0, 0.125, 1.0, 0.5625, 1.0, 0.625, 1.0, 0.625, 1.0, 0.5625, 1.0, 0.0625, 1.0, 0.125, 1.0, 0.125, 1.0, 0.0625, 1.0, 0.5, 1.0, 0.5625, 1.0, 0.5625, 1.0, 0.5, 1.0, 0.3125, 1.0, 0.375, 1.0, 0.375, 1.0, 0.3125, 1.0, 0.125, 1.0, 0.1875, 1.0, 0.1875, 1.0, 0.125, 1.0, 0.5625, 1.0, 0.625, 1.0, 0.625, 1.0, 0.5625, 1.0, 0.0625, 1.0, 0.125, 1.0, 0.125, 1.0, 0.0625, 1.0, 0.5, 1.0, 0.5625, 1.0, 0.5625, 1.0, 0.5, 1.0, 0.9375, 1.0, 1.0, 1.0, 1.0, 1.0, 0.9375, 1.0, 0.0, 1.0, 0.0625, 1.0, 0.0625, 1.0, 0.0, 1.0, 0.4375, 1.0, 0.5, 1.0, 0.5, 1.0, 0.4375, 1.0, 0.875, 1.0, 0.9375, 1.0, 0.9375, 1.0, 0.875, 1.0, 0.375, 1.0, 0.4375, 1.0, 0.4375, 1.0, 0.375, 1.0, 0.8125, 1.0, 0.875, 1.0, 0.875, 1.0, 0.8125, 1.0, 0.3125, 1.0, 0.375, 1.0, 0.375, 1.0, 0.3125, 1.0, 0.75, 1.0, 0.8125, 1.0, 0.8125, 1.0, 0.75, 1.0, 0.25, 1.0, 0.3125, 1.0, 0.3125, 1.0, 0.25, 1.0, 0.6875, 1.0, 0.75, 1.0, 0.75, 1.0, 0.6875, 1.0, 0.1875, 1.0, 0.25, 1.0, 0.25, 1.0, 0.1875, 1.0, 0.9375, 1.0, 1.0, 1.0, 1.0, 1.0, 0.9375, 1.0, 0.75, 1.0, 0.8125, 1.0, 0.8125, 1.0, 0.75, 1.0, 0.25, 1.0, 0.3125, 1.0, 0.3125, 1.0, 0.25, 1.0, 0.6875, 1.0, 0.75, 1.0, 0.75, 1.0, 0.6875, 1.0, 0.1875, 1.0, 0.25, 1.0, 0.25, 1.0, 0.1875, 1.0, 0.625, 1.0, 0.6875, 1.0, 0.6875, 1.0, 0.625, 1.0, 0.125, 1.0, 0.1875, 1.0, 0.1875, 1.0, 0.125, 1.0, 0.5625, 1.0, 0.625, 1.0, 0.625, 1.0, 0.5625, 1.0, 0.0625, 1.0, 0.125, 1.0, 0.125, 1.0, 0.0625, 1.0, 0.5, 1.0, 0.5625, 1.0, 0.5625, 1.0, 0.5, 1.0, 0.9375, 1.0, 1.0, 1.0, 1.0, 1.0, 0.9375, 1.0, 0.0, 1.0, 0.0625, 1.0, 0.0625, 1.0, 0.0, 1.0, 0.4375, 1.0, 0.5, 1.0, 0.5, 1.0, 0.4375, 1.0, 0.875, 1.0, 0.9375, 1.0, 0.9375, 1.0, 0.875, 1.0, 0.375, 1.0, 0.4375, 1.0, 0.4375, 1.0, 0.375, 1.0, 0.8125, 1.0, 0.875, 1.0, 0.875, 1.0, 0.8125, 1.0, 0.0625, 1.0, 0.125, 1.0, 0.125, 1.0, 0.0625, 1.0, 0.0, 1.0, 0.0625, 1.0, 0.0625, 1.0, 0.0, 1.0, 0.4375, 1.0, 0.5, 1.0, 0.5, 1.0, 0.4375, 1.0, 0.875, 1.0, 0.9375, 1.0, 0.9375, 1.0, 0.875, 1.0, 0.375, 1.0, 0.4375, 1.0, 0.4375, 1.0, 0.375, 1.0, 0.8125, 1.0, 0.875, 1.0, 0.875, 1.0, 0.8125, 1.0, 0.3125, 1.0, 0.375, 1.0, 0.375, 1.0, 0.3125, 1.0, 0.75, 1.0, 0.8125, 1.0, 0.8125, 1.0, 0.75, 1.0, 0.25, 1.0, 0.3125, 1.0, 0.3125, 1.0, 0.25, 1.0, 0.6875, 1.0, 0.75, 1.0, 0.75, 1.0, 0.6875, 1.0, 0.1875, 1.0, 0.25, 1.0, 0.25, 1.0, 0.1875, 1.0, 0.625, 1.0, 0.6875, 1.0, 0.6875, 1.0, 0.625, 1.0, 0.125, 1.0, 0.1875, 1.0, 0.1875, 1.0, 0.125, 1.0, 0.5625, 1.0, 0.625, 1.0, 0.625, 1.0, 0.5625, 1.0, 0.0625, 1.0, 0.125, 1.0, 0.125, 1.0, 0.0625, 1.0, 0.5, 1.0, 0.5625, 1.0, 0.5625, 1.0, 0.5, 1.0, 0.1875, 1.0, 0.25, 1.0, 0.25, 1.0, 0.1875, 1.0, 0.5, 1.0, 0.5625, 1.0, 0.5625, 1.0, 0.5, 1.0, 0.9375, 1.0, 1.0, 1.0, 1.0, 1.0, 0.9375, 1.0, 0.0, 1.0, 0.0625, 1.0, 0.0625, 1.0, 0.0, 1.0, 0.4375, 1.0, 0.5, 1.0, 0.5, 1.0, 0.4375, 1.0, 0.875, 1.0, 0.9375, 1.0, 0.9375, 1.0, 0.875, 1.0, 0.375, 1.0, 0.4375, 1.0, 0.4375, 1.0, 0.375, 1.0, 0.8125, 1.0, 0.875, 1.0, 0.875, 1.0, 0.8125, 1.0, 0.3125, 1.0, 0.375, 1.0, 0.375, 1.0, 0.3125, 1.0, 0.75, 1.0, 0.8125, 1.0, 0.8125, 1.0, 0.75, 1.0, 0.25, 1.0, 0.3125, 1.0, 0.3125, 1.0, 0.25, 1.0, 0.6875, 1.0, 0.75, 1.0, 0.75, 1.0, 0.6875, 1.0, 0.1875, 1.0, 0.25, 1.0, 0.25, 1.0, 0.1875, 1.0, 0.625, 1.0, 0.6875, 1.0, 0.6875, 1.0, 0.625, 1.0, 0.125, 1.0, 0.1875, 1.0, 0.1875, 1.0, 0.125, 1.0, 0.5625, 1.0, 0.625, 1.0, 0.625, 1.0, 0.5625, 1.0, 0.8125, 1.0, 0.875, 1.0, 0.875, 1.0, 0.8125, 1.0, 0.625, 1.0, 0.6875, 1.0, 0.6875, 1.0, 0.625, 1.0, 0.125, 1.0, 0.1875, 1.0, 0.1875, 1.0, 0.125, 1.0, 0.5625, 1.0, 0.625, 1.0, 0.625, 1.0, 0.5625, 1.0, 0.0625, 1.0, 0.125, 1.0, 0.125, 1.0, 0.0625, 1.0, 0.5, 1.0, 0.5625, 1.0, 0.5625, 1.0, 0.5, 1.0, 0.9375, 1.0, 1.0, 1.0, 1.0, 1.0, 0.9375, 1.0, 0.0, 1.0, 0.0625, 1.0, 0.0625, 1.0, 0.0, 1.0, 0.4375, 1.0, 0.5, 1.0, 0.5, 1.0, 0.4375, 1.0, 0.875, 1.0, 0.9375, 1.0, 0.9375, 1.0, 0.875, 1.0, 0.375, 1.0, 0.4375, 1.0, 0.4375, 1.0, 0.375, 1.0, 0.8125, 1.0, 0.875, 1.0, 0.875, 1.0, 0.8125, 1.0, 0.3125, 1.0, 0.375, 1.0, 0.375, 1.0, 0.3125, 1.0, 0.75, 1.0, 0.8125, 1.0, 0.8125, 1.0, 0.75, 1.0, 0.25, 1.0, 0.3125, 1.0, 0.3125, 1.0, 0.25, 1.0, 0.6875, 1.0, 0.75, 1.0, 0.75, 1.0, 0.6875, 1.0, 0.5, 1.0, 0.5625, 1.0, 0.5625, 1.0, 0.5, 1.0, 0.3125, 1.0, 0.375, 1.0, 0.375, 1.0, 0.3125, 1.0, 0.75, 1.0, 0.8125, 1.0, 0.8125, 1.0, 0.75, 1.0, 0.25, 1.0, 0.3125, 1.0, 0.3125, 1.0, 0.25, 1.0, 0.6875, 1.0, 0.75, 1.0, 0.75, 1.0, 0.6875, 1.0, 0.1875, 1.0, 0.25, 1.0, 0.25, 1.0, 0.1875, 1.0, 0.625, 1.0, 0.6875, 1.0, 0.6875, 1.0, 0.625, 1.0, 0.125, 1.0, 0.1875, 1.0, 0.1875, 1.0, 0.125, 1.0, 0.5625, 1.0, 0.625, 1.0, 0.625, 1.0, 0.5625, 1.0, 0.0625, 1.0, 0.125, 1.0, 0.125, 1.0, 0.0625, 1.0, 0.5, 1.0, 0.5625, 1.0, 0.5625, 1.0, 0.5, 1.0, 0.9375, 1.0, 1.0, 1.0, 1.0, 1.0, 0.9375, 1.0, 0.0, 1.0, 0.0625, 1.0, 0.0625, 1.0, 0.0, 1.0, 0.4375, 1.0, 0.5, 1.0, 0.5, 1.0, 0.4375, 1.0, 0.875, 1.0, 0.9375, 1.0, 0.9375, 1.0, 0.875, 1.0, 0.375, 1.0, 0.4375, 1.0, 0.4375, 1.0, 0.375, 1.0, 0.3418, 0.4717, 0.25, 0.49, 0.1582, 0.4717, 0.08029, 0.4197, 0.02827, 0.3418, 0.01, 0.25, 0.02827, 0.1582, 0.08029, 0.08029, 0.1582, 0.02827, 0.25, 0.01, 0.3418, 0.02827, 0.4197, 0.08029, 0.4717, 0.1582, 0.49, 0.25, 0.4717, 0.3418, 0.4197, 0.4197, 0.9375, 1.0, 1.0, 1.0, 1.0, 1.0, 0.9375, 1.0, 0.0, 1.0, 0.0625, 1.0, 0.0625, 1.0, 0.0, 1.0, 0.4375, 1.0, 0.5, 1.0, 0.5, 1.0, 0.4375, 1.0, 0.875, 1.0, 0.9375, 1.0, 0.9375, 1.0, 0.875, 1.0, 0.375, 1.0, 0.4375, 1.0, 0.4375, 1.0, 0.375, 1.0, 0.8125, 1.0, 0.875, 1.0, 0.875, 1.0, 0.8125, 1.0, 0.3125, 1.0, 0.375, 1.0, 0.375, 1.0, 0.3125, 1.0, 0.75, 1.0, 0.8125, 1.0, 0.8125, 1.0, 0.75, 1.0, 0.25, 1.0, 0.3125, 1.0, 0.3125, 1.0, 0.25, 1.0, 0.6875, 1.0, 0.75, 1.0, 0.75, 1.0, 0.6875, 1.0, 0.1875, 1.0, 0.25, 1.0, 0.25, 1.0, 0.1875, 1.0, 0.625, 1.0, 0.6875, 1.0, 0.6875, 1.0, 0.625, 1.0, 0.125, 1.0, 0.1875, 1.0, 0.1875, 1.0, 0.125, 1.0, 0.5625, 1.0, 0.625, 1.0, 0.625, 1.0, 0.5625, 1.0, 0.0625, 1.0, 0.125, 1.0, 0.125, 1.0, 0.0625, 1.0, 0.5, 1.0, 0.5625, 1.0, 0.5625, 1.0, 0.5, 1.0, 0.5, 1.0, 0.5625, 1.0, 0.5625, 1.0, 0.5, 1.0, 0.5, 1.0, 0.5625, 1.0, 0.5625, 1.0, 0.5, 1.0, 0.0625, 1.0, 0.125, 1.0, 0.125, 1.0, 0.0625, 1.0, 0.0625, 1.0, 0.125, 1.0, 0.125, 1.0, 0.0625, 1.0, 0.0625, 1.0, 0.125, 1.0, 0.125, 1.0, 0.0625, 1.0, 0.5625, 1.0, 0.625, 1.0, 0.625, 1.0, 0.5625, 1.0, 0.5625, 1.0, 0.625, 1.0, 0.625, 1.0, 0.5625, 1.0, 0.5625, 1.0, 0.625, 1.0, 0.625, 1.0, 0.5625, 1.0, 0.125, 1.0, 0.1875, 1.0, 0.1875, 1.0, 0.125, 1.0, 0.125, 1.0, 0.1875, 1.0, 0.1875, 1.0, 0.125, 1.0, 0.125, 1.0, 0.1875, 1.0, 0.1875, 1.0, 0.125, 1.0, 0.625, 1.0, 0.6875, 1.0, 0.6875, 1.0, 0.625, 1.0, 0.625, 1.0, 0.6875, 1.0, 0.6875, 1.0, 0.625, 1.0, 0.625, 1.0, 0.6875, 1.0, 0.6875, 1.0, 0.625, 1.0, 0.1875, 1.0, 0.25, 1.0, 0.25, 1.0, 0.1875, 1.0, 0.1875, 1.0, 0.25, 1.0, 0.25, 1.0, 0.1875, 1.0, 0.1875, 1.0, 0.25, 1.0, 0.25, 1.0, 0.1875, 1.0, 0.6875, 1.0, 0.75, 1.0, 0.75, 1.0, 0.6875, 1.0, 0.6875, 1.0, 0.75, 1.0, 0.75, 1.0, 0.6875, 1.0, 0.6875, 1.0, 0.75, 1.0, 0.75, 1.0, 0.6875, 1.0, 0.25, 1.0, 0.3125, 1.0, 0.3125, 1.0, 0.25, 1.0, 0.25, 1.0, 0.3125, 1.0, 0.3125, 1.0, 0.25, 1.0, 0.25, 1.0, 0.3125, 1.0, 0.3125, 1.0, 0.25, 1.0, 0.75, 1.0, 0.8125, 1.0, 0.8125, 1.0, 0.75, 1.0, 0.75, 1.0, 0.8125, 1.0, 0.8125, 1.0, 0.75, 1.0, 0.75, 1.0, 0.8125, 1.0, 0.8125, 1.0, 0.75, 1.0, 0.3125, 1.0, 0.375, 1.0, 0.375, 1.0, 0.3125, 1.0, 0.3125, 1.0, 0.375, 1.0, 0.375, 1.0, 0.3125, 1.0, 0.3125, 1.0, 0.375, 1.0, 0.375, 1.0, 0.3125, 1.0, 0.8125, 1.0, 0.875, 1.0, 0.875, 1.0, 0.8125, 1.0, 0.8125, 1.0, 0.875, 1.0, 0.875, 1.0, 0.8125, 1.0, 0.8125, 1.0, 0.875, 1.0, 0.875, 1.0, 0.8125, 1.0, 0.375, 1.0, 0.4375, 1.0, 0.4375, 1.0, 0.375, 1.0, 0.375, 1.0, 0.4375, 1.0, 0.4375, 1.0, 0.375, 1.0, 0.375, 1.0, 0.4375, 1.0, 0.4375, 1.0, 0.375, 1.0, 0.875, 1.0, 0.9375, 1.0, 0.9375, 1.0, 0.875, 1.0, 0.875, 1.0, 0.9375, 1.0, 0.9375, 1.0, 0.875, 1.0, 0.875, 1.0, 0.9375, 1.0, 0.9375, 1.0, 0.875, 1.0, 0.4375, 1.0, 0.5, 1.0, 0.5, 1.0, 0.4375, 1.0, 0.4375, 1.0, 0.5, 1.0, 0.5, 1.0, 0.4375, 1.0, 0.4375, 1.0, 0.5, 1.0, 0.5, 1.0, 0.4375, 1.0, 0.0, 1.0, 0.0625, 1.0, 0.0625, 1.0, 0.0, 1.0, 0.0, 1.0, 0.0625, 1.0, 0.0625, 1.0, 0.0, 1.0, 0.0, 1.0, 0.0625, 1.0, 0.0625, 1.0, 0.0, 1.0, 0.9375, 1.0, 1.0, 1.0, 1.0, 1.0, 0.9375, 1.0, 0.9375, 1.0, 1.0, 1.0, 1.0, 1.0, 0.9375, 1.0, 0.9375, 1.0, 1.0, 1.0, 1.0, 1.0, 0.9375, 1.0])
me_cylinder.materials.append(mat_material_003)
me_cylinder.materials.append(mat_emmision)
me_cylinder.materials.append(mat_red)
me_cylinder.materials.append(mat_base_grey)
me_cylinder.update()
me_plane = bpy.data.meshes.new('Plane')
me_plane.from_pydata([(-0.03125, -0.125, 0.0), (0.1875, -0.01562, 0.0), (0.1875, -0.04688, 0.0), (0.1094, 0.01562, 0.0007081), (0.078, -0.04705, 0.004937), (0.1406, 0.04688, 0.0), (0.04688, 0.04688, 0.0), (0.0, -0.04688, 0.0), (0.1719, -0.07812, 0.0), (0.1562, 0.01562, 0.0), (0.1719, -0.04688, 0.0), (0.1406, -0.03125, 0.0005521), (0.1719, 0.0, 0.0), (0.03125, -0.01562, 0.0), (0.09373, -0.01566, 0.003372), (0.1406, 0.03125, 0.0), (0.09375, 0.01562, 0.0007057), (0.125, 0.04688, 0.0), (0.09375, 0.04688, 0.0), (0.1093, -0.06258, 0.002293), (0.07812, 0.03125, 0.0), (0.0625, 0.04688, 0.0), (0.1406, -0.09375, 0.0), (0.1406, -0.0625, 1.325e-10), (0.04688, 0.03125, 0.0), (0.125, -0.01563, 0.001743), (0.1093, -0.0313, 0.003703), (0.125, 0.01562, 0.0003535), (0.1094, 0.03125, 2.368e-05), (0.1562, -0.07812, 0.0), (0.1562, -0.01562, 4.386e-06), (-0.125, -0.25, 0.0), (0.03125, 0.01562, 0.0), (0.06249, -0.01564, 0.0008971), (0.06239, -0.04701, 0.003319), (0.125, -0.07813, 0.0001437), (0.09365, -0.04702, 0.004957), (0.1719, -0.0625, 0.0), (0.1094, 0.0625, 0.0), (0.0625, 0.01562, 1.424e-05), (0.07812, -1.15e-06, 0.001158), (0.07812, 0.0625, 0.0), (0.04686, -0.03127, 0.0004485), (0.07797, -0.0627, 0.004646), (0.1719, -0.03125, 0.0), (0.1562, -0.04688, 0.0), (0.07806, -0.03135, 0.003908), (-0.04688, -0.07812, 0.0), (-0.0625, -0.1875, 0.0), (0.2188, 0.03125, 0.0), (0.04688, 0.01562, 0.0), (0.1562, -0.0625, 0.0), (0.125, -0.03127, 0.001986), (0.125, -0.1875, 0.0), (0.1406, -0.04688, 0.0002232), (0.1562, -0.03125, 1.289e-06), (0.1719, -0.01562, 0.0), (0.1875, -0.03125, 0.0), (0.0, -0.03125, 0.0), (0.1562, 0.0, 0.0), (0.125, 0.03125, 0.0), (0.1406, -0.1094, 0.0), (0.09375, -1.657e-06, 0.001839), (0.0, 0.03125, 0.0), (0.0625, 0.03125, 0.0), (0.125, -0.0469, 0.001559), (0.1094, -0.01564, 0.003023), (0.03121, -0.06253, 0.001273), (0.06243, -0.09381, 0.001698), (0.09366, -0.07823, 0.002439), (0.1094, 0.0, 0.001805), (0.03125, 0.0, 0.0), (0.1562, 0.0625, 0.0), (0.01562, 0.01562, 0.0), (0.03125, 0.0625, 0.0), (0.1093, -0.07817, 0.001006), (0.1406, -0.01562, 0.0006032), (0.1094, -0.1094, 0.0), (0.09364, -0.06266, 0.004071), (0.04688, 0.0, 0.0), (0.1094, -0.09375, 0.0001117), (0.07812, 0.01562, 0.0003486), (0.04682, -0.04694, 0.001401), (0.1406, 0.0, 0.0003174), (0.07812, 0.04688, 0.0), (0.1093, -0.04696, 0.003392), (0.1406, 0.01562, 1.585e-05), (0.1094, 0.04688, 0.0), (0.03125, -0.1562, 0.0), (0.0625, -0.1562, 0.0), (-2.073e-05, -0.09376, 0.001065), (0.03124, -0.125, 0.0006496), (0.04678, -0.06259, 0.002284), (-0.01563, -0.07031, 4.332e-06), (0.04685, -0.1094, 0.001174), (0.07807, -0.09381, 0.00136), (0.04678, -0.07821, 0.00268), (0.09375, -0.1094, 3.007e-05), (0.01559, -0.07814, 0.001683), (0.07811, -0.1094, 0.000211), (0.03119, -0.07817, 0.002305), (0.07812, -0.1406, 0.0), (0.01562, -0.04688, 1.106e-05), (0.07812, -0.125, 0.0), (0.06248, -0.1094, 0.0004847), (0.04681, -0.0938, 0.002263), (0.06238, -0.07825, 0.003085), (0.03124, -0.04689, 0.0002565), (-0.0625, -0.125, 0.0), (-0.03125, -0.1562, 0.0), (-0.03125, -0.09375, 0.0), (0.03122, -0.1094, 0.001762), (-0.03125, -0.07812, 0.0), (0.0, -0.1562, 0.0), (0.01559, -0.1094, 0.001567), (0.1172, -0.05474, 0.001998), (0.08594, -0.1172, 0.0), (0.01562, -0.1406, 0.0), (0.04688, -0.1406, 0.0), (0.01561, -0.06251, 0.0006722), (0.01562, -0.03125, 0.0), (0.007812, -0.007812, 0.0), (0.0, 0.01562, 0.0), (0.01558, -0.09378, 0.002134), (0.02339, -0.08597, 0.002328), (0.007812, -0.02344, 0.0), (-1.409e-05, -0.1094, 0.0007237), (0.007782, -0.08596, 0.001559), (0.07031, -0.1172, 1.501e-05), (0.04687, -0.125, 0.0003199), (0.01561, -0.125, 0.0005488), (0.0703, -0.007828, 0.001364), (0.1015, -0.02349, 0.003683), (0.08591, -0.0235, 0.003453), (0.1172, -0.03911, 0.002627), (0.07022, -0.03919, 0.003603), (0.05467, -0.02346, 0.0008795), (0.1015, -0.07041, 0.002537), (0.07017, -0.05487, 0.004522), (0.08585, -0.03919, 0.004651), (0.07028, -0.02348, 0.002166), (0.1015, -0.0548, 0.003651), (0.05458, -0.05481, 0.002653), (0.1015, -0.03915, 0.004013), (0.1172, -0.07034, 0.0007599), (0.03904, -0.03908, 0.0005024), (0.08581, -0.05486, 0.0047), (0.08581, -0.07047, 0.003854), (0.08586, -0.08603, 0.002045), (0.05463, -0.03913, 0.001872), (0.05469, -0.007813, 0.0001567), (0.1172, -0.08595, 0.0003723), (0.03899, -0.07037, 0.002201), (0.0234, -0.07033, 0.001491), (0.007783, -0.1016, 0.001503), (0.007795, -0.07032, 0.0008738), (-0.03125, 0.0, 0.0), (-0.01562, 0.01562, 0.0), (-0.01562, -0.01562, 0.0), (0.0, -0.01562, 0.0), (0.00781, -0.05469, 0.0001219), (0.01562, 0.0, 0.0), (0.03906, -0.02344, 1.932e-06), (0.003906, -0.01172, 0.0), (0.1016, -0.1172, 0.0), (0.007812, 0.007812, 0.0), (0.125, -0.1094, 0.0), (0.1562, -0.1562, 0.0), (0.02344, -0.03906, 0.0), (0.125, -0.1562, 0.0), (0.1562, -0.125, 0.0), (0.1094, -0.1406, 0.0), (0.1094, -0.125, 0.0), (0.1172, -0.1016, 0.0), (0.0, -0.1875, 0.0), (0.5, -0.5, 0.0), (-0.5, -0.5, 0.0), (0.02344, -0.02344, 0.0), (0.03902, -0.1016, 0.002023), (0.1328, -0.1172, 0.0), (0.02341, -0.1172, 0.001221), (0.05468, -0.1172, 0.0003684), (0.02343, -0.05469, 0.000383), (0.02339, -0.1016, 0.002221), (0.1172, -0.1172, 0.0), (0.03904, -0.1172, 0.001019), (0.007812, -0.03906, 0.0), (0.0546, -0.08602, 0.002462), (0.07028, -0.1016, 0.0007871), (0.05464, -0.1016, 0.001424), (0.07016, -0.07048, 0.00376), (0.03899, -0.08599, 0.002649), (0.1016, -0.1016, 0.0001799), (0.08591, -0.1016, 0.0005733), (0.03901, -0.05474, 0.001267), (0.1015, -0.08598, 0.0009826), (0.05456, -0.07044, 0.003207), (0.07021, -0.08605, 0.002494), (-0.375, -0.125, 0.0), (-0.25, -0.125, 0.0), (-0.1875, -0.0625, 0.0), (-0.1875, -0.1875, 0.0), (-0.125, -0.1875, 0.0), (-0.125, -0.0625, 0.0), (-0.09375, -0.1562, 0.0), (-0.01562, -0.04688, 0.0), (-0.03125, -0.2188, 0.0), (-0.09375, -0.03125, 0.0), (-0.0625, -0.03125, 0.0), (-0.09375, -0.09375, 0.0), (-0.0625, -0.1562, 0.0), (-0.03125, -0.0625, 0.0), (0.03125, -0.1406, 3.303e-06), (-0.01563, -0.1094, 3.833e-05), (-0.09375, -0.0625, 0.0), (-0.04688, -0.1406, 0.0), (-0.0625, -0.09375, 0.0), (-0.01562, -0.0625, 0.0), (-0.03125, -0.1875, 0.0), (-0.03125, -0.1094, 0.0), (-0.04688, -0.1094, 0.0), (-0.03125, -0.04688, 0.0), (-0.01563, -0.09375, 0.000127), (0.0, -0.1406, 0.0), (-0.01562, -0.1719, 0.0), (-0.01562, -0.1406, 0.0), (-0.01562, -0.03125, 0.0), (-0.04688, -0.04688, 0.0), (-0.03906, -0.08594, 0.0), (-0.02344, -0.1016, 0.0), (0.05469, -0.1484, 0.0), (-0.007812, -0.1484, 0.0), (-0.01562, -0.1562, 0.0), (-0.01563, -0.08594, 0.0001086), (0.003906, -0.04297, 0.0), (-0.01563, -0.1016, 9.689e-05), (-0.02344, -0.1172, 0.0), (-0.04688, -0.07031, 0.0), (-0.007812, -0.03906, 0.0), (-0.04688, -0.09375, 0.0), (0.07031, -0.1484, 0.0), (-0.007812, -0.1328, 0.0), (0.07031, -0.1328, 0.0), (0.0625, -0.1406, 0.0), (-1.546e-05, -0.07813, 0.0007939), (-0.01562, -0.125, 0.0), (0.03906, -0.1328, 0.0001434), (0.05469, -0.1328, 2.396e-07), (-0.03125, -0.1406, 0.0), (0.02344, -0.1484, 0.0), (-0.007821, -0.08204, 0.0004228), (0.003883, -0.08205, 0.001179), (0.007798, -0.1172, 0.0007636), (-0.02344, -0.05469, 0.0), (-0.007815, -0.1172, 0.0001289), (0.007811, -0.1328, 6.66e-05), (-0.007812, -0.02344, 0.0), (0.007812, -0.1484, 0.0), (-0.02344, -0.1328, 0.0), (0.03906, -0.1484, 0.0), (-0.007812, -0.05469, 0.0), (0.02343, -0.1328, 0.0002143), (-0.03906, -0.1016, 0.0), (0.1133, -0.1211, 0.0), (0.1719, 0.01562, 0.0), (0.0937, -0.03134, 0.004525), (-0.0625, 0.0, 0.0), (0.04687, -0.01563, 3.863e-06), (-0.03125, 0.03125, 0.0), (0.09375, 0.09375, 0.0), (0.1562, 0.09375, 0.0), (0.1562, 0.03125, 0.0), (0.125, -0.09375, 0.0), (0.01562, -0.01562, 0.0), (0.1875, -0.09375, 0.0), (0.1875, 0.03125, 0.0), (0.07811, -0.01566, 0.002418), (0.078, -0.07827, 0.003258), (0.09375, -0.125, 0.0), (0.03125, 0.03125, 0.0), (0.0, 0.25, 0.0), (-0.125, 0.125, 0.0), (-0.125, 0.0, 0.0), (0.125, -0.06252, 0.0006978), (0.3125, -0.0625, 0.0), (0.125, 0.0, 0.001141), (0.09375, 0.03125, 2.328e-05), (0.1875, 0.0625, 0.0), (0.0, 0.0625, 0.0), (-0.125, -0.125, 0.0), (0.09375, -0.1562, 0.0), (-0.25, 0.0, 0.0), (0.1875, 0.1875, 0.0), (0.06236, -0.06267, 0.003702), (0.1875, 0.0, 0.0), (0.25, 0.125, 0.0), (0.375, 0.0, 0.0), (0.125, -0.25, 0.0), (0.1562, -0.09375, 0.0), (-2.815e-06, -0.125, 0.0001446), (0.125, 0.0625, 0.0), (0.03125, -0.03125, 1.794e-07), (0.0625, 0.1875, 0.0), (0.03125, 0.09375, 0.0), (0.1875, -0.0625, 0.0), (0.1875, 0.125, 0.0), (0.0625, 0.125, 0.0), (0.0625, -0.125, 2.84e-06), (0.2188, -0.03125, 0.0), (0.25, -0.5, 0.0), (-0.0625, -0.0625, 0.0), (0.09372, -0.09379, 0.0008096), (0.09375, 0.0625, 0.0), (-4.02e-06, -0.0625, 0.0002065), (0.06245, -0.03132, 0.002117), (0.0312, -0.09378, 0.0025), (0.1875, -0.125, 0.0), (-0.25, 0.25, 0.0), (0.25, -0.125, 0.0), (0.5, 0.25, 0.0), (-0.0625, 0.0625, 0.0), (0.125, 0.375, 0.0), (0.5, -0.25, 0.0), (0.0625, 0.0, 0.0003096), (0.25, 0.5, 0.0), (0.125, -0.375, 0.0), (-0.03125, -0.03125, 0.0), (0.375, 0.125, 0.0), (0.0, -0.25, 0.0), (0.375, -0.125, 0.0), (0.25, -0.0625, 0.0), (0.0625, 0.0625, 0.0), (0.1875, -0.1875, 0.0), (0.125, 0.25, 0.0), (0.0625, -0.1875, 0.0), (0.0, 0.125, 0.0), (0.125, -0.125, 0.0), (0.125, 0.125, 0.0), (0.5, 0.5, 0.0), (-0.25, -0.25, 0.0), (0.0, 0.0, 0.0), (0.25, 0.25, 0.0), (0.25, -0.25, 0.0), (0.25, 0.0, 0.0), (0.0, -0.5, 0.0), (-0.5, 0.0, 0.0), (0.0, 0.5, 0.0), (0.5, 0.0, 0.0), (-0.5, 0.5, 0.0), (0.1406, -0.07812, 0.0)], [], [(118, 230, 243), (117, 261, 130), (239, 216, 220), (118, 247, 129), (307, 242, 103), (101, 240, 290), (90, 250, 233), (155, 251, 127), (213, 254, 126), (158, 256, 159), (0, 258, 245), (248, 109, 225), (248, 0, 215), (90, 222, 235), (222, 110, 235), (222, 90, 233), (109, 232, 225), (232, 109, 224), (110, 229, 235), (213, 236, 245), (220, 262, 239), (113, 231, 232), (225, 241, 245), (117, 249, 212), (250, 90, 244), (234, 160, 186), (90, 251, 244), (251, 155, 244), (251, 90, 127), (114, 252, 130), (252, 299, 130), (299, 252, 126), (252, 114, 126), (205, 253, 217), (253, 211, 217), (253, 205, 221), (89, 240, 243), (240, 101, 243), (240, 89, 290), (299, 254, 245), (254, 213, 245), (254, 299, 126), (213, 229, 219), (229, 110, 219), (229, 213, 235), (0, 236, 219), (236, 213, 219), (236, 0, 245), (118, 246, 212), (246, 91, 212), (246, 118, 129), (117, 255, 223), (255, 299, 223), (255, 117, 130), (58, 256, 226), (256, 158, 226), (256, 58, 159), (113, 257, 223), (257, 117, 223), (257, 113, 88), (225, 258, 248), (258, 0, 248), (258, 225, 245), (307, 247, 243), (247, 118, 243), (247, 307, 129), (88, 259, 212), (259, 118, 212), (259, 88, 89), (313, 260, 217), (260, 205, 217), (299, 241, 223), (241, 225, 223), (241, 299, 245), (110, 228, 239), (228, 110, 112), (225, 231, 223), (231, 113, 223), (231, 225, 232), (88, 249, 257), (249, 117, 257), (249, 88, 212), (205, 238, 226), (238, 58, 226), (101, 242, 243), (242, 307, 243), (242, 101, 103), (91, 261, 212), (261, 117, 212), (261, 91, 130), (110, 262, 219), (262, 220, 219), (262, 110, 239), (89, 230, 259), (230, 118, 259), (230, 89, 243), (216, 310, 209), (108, 216, 209), (326, 221, 205), (208, 266, 207), (310, 208, 207), (214, 310, 207), (214, 203, 209), (310, 214, 209), (326, 226, 158), (209, 289, 108), (203, 214, 207), (234, 58, 7), (289, 209, 203), (160, 234, 7), (250, 93, 233), (266, 208, 326), (93, 250, 244), (205, 260, 7), (217, 211, 93), (313, 217, 93), (310, 237, 211), (289, 203, 200), (226, 326, 205), (58, 238, 7), (289, 200, 199), (289, 204, 108), (244, 313, 93), (7, 313, 160), (221, 326, 227), (211, 221, 227), (47, 228, 112), (216, 239, 47), (112, 237, 47), (238, 205, 7), (112, 233, 93), (228, 47, 239), (112, 93, 211), (47, 310, 216), (260, 313, 7), (227, 310, 211), (227, 326, 208), (310, 227, 208), (291, 200, 282), (151, 272, 35), (272, 151, 80), (151, 75, 80), (67, 152, 92), (152, 96, 92), (96, 152, 100), (152, 67, 100), (98, 153, 119), (153, 67, 119), (153, 98, 100), (114, 154, 126), (154, 90, 126), (154, 114, 123), (273, 125, 120), (125, 58, 120), (340, 121, 161), (63, 122, 73), (159, 58, 125), (122, 63, 157), (71, 161, 273), (199, 291, 198), (282, 207, 266), (203, 282, 200), (207, 282, 203), (345, 198, 291), (200, 291, 199), (37, 51, 8), (60, 28, 3), (108, 220, 216), (220, 108, 0), (108, 215, 0), (215, 108, 210), (58, 234, 186), (174, 224, 218), (224, 109, 218), (224, 174, 113), (109, 248, 215), (113, 232, 224), (0, 219, 220), (211, 253, 221), (233, 112, 110), (126, 235, 213), (235, 126, 90), (237, 112, 211), (91, 246, 129), (301, 162, 13), (210, 108, 204), (210, 48, 109), (313, 244, 155), (110, 222, 233), (299, 255, 130), (109, 215, 210), (174, 218, 206), (162, 267, 13), (96, 187, 106), (187, 68, 106), (68, 187, 105), (187, 96, 105), (68, 188, 95), (188, 99, 95), (99, 188, 104), (188, 68, 104), (94, 189, 105), (189, 68, 105), (68, 189, 104), (189, 94, 104), (277, 190, 106), (190, 293, 106), (293, 190, 43), (190, 277, 43), (96, 191, 105), (191, 315, 105), (315, 191, 100), (191, 96, 100), (77, 192, 97), (192, 311, 97), (311, 192, 80), (192, 77, 80), (99, 193, 95), (193, 311, 95), (311, 193, 97), (193, 99, 97), (67, 194, 107), (194, 82, 107), (82, 194, 92), (194, 67, 92), (75, 195, 80), (195, 311, 80), (311, 195, 69), (195, 75, 69), (293, 196, 106), (196, 96, 106), (96, 196, 92), (196, 293, 92), (68, 197, 106), (197, 277, 106), (277, 197, 95), (197, 68, 95), (339, 198, 176), (198, 345, 176), (339, 199, 198), (339, 201, 199), (201, 339, 31), (31, 202, 201), (202, 289, 201), (202, 31, 48), (48, 204, 202), (204, 289, 202), (48, 218, 109), (206, 328, 174), (328, 206, 31), (206, 48, 31), (48, 210, 204), (332, 167, 53), (181, 307, 104), (67, 182, 119), (182, 102, 119), (182, 67, 107), (315, 183, 111), (183, 114, 111), (183, 315, 123), (315, 124, 123), (124, 98, 123), (124, 315, 100), (168, 102, 107), (91, 180, 130), (180, 114, 130), (180, 91, 111), (127, 98, 155), (127, 90, 123), (99, 116, 97), (116, 278, 97), (278, 116, 103), (116, 99, 103), (307, 181, 129), (184, 336, 166), (272, 173, 166), (173, 77, 166), (173, 272, 80), (94, 185, 129), (185, 91, 129), (185, 94, 111), (307, 128, 104), (128, 99, 104), (99, 128, 103), (128, 307, 103), (102, 186, 160), (186, 102, 120), (273, 121, 163), (170, 316, 61), (164, 263, 77), (184, 77, 263), (121, 340, 163), (272, 166, 61), (121, 273, 161), (267, 162, 42), (336, 263, 172), (336, 184, 263), (181, 94, 129), (53, 169, 290), (167, 332, 316), (336, 169, 167), (169, 53, 167), (290, 171, 278), (316, 170, 167), (170, 336, 167), (336, 171, 169), (171, 290, 169), (278, 172, 164), (336, 172, 171), (172, 278, 171), (77, 173, 80), (263, 164, 172), (61, 179, 170), (162, 301, 42), (77, 184, 166), (73, 165, 161), (165, 340, 161), (165, 73, 122), (102, 160, 119), (160, 313, 119), (58, 186, 120), (301, 177, 120), (177, 273, 120), (177, 301, 13), (94, 178, 111), (178, 315, 111), (178, 94, 105), (336, 179, 166), (179, 61, 166), (179, 336, 170), (102, 168, 120), (168, 301, 120), (201, 289, 199), (155, 98, 119), (278, 164, 97), (164, 77, 97), (163, 125, 273), (313, 155, 119), (161, 71, 73), (125, 163, 159), (163, 340, 159), (237, 310, 47), (340, 165, 122), (12, 294, 264), (12, 59, 56), (26, 52, 66), (308, 343, 294), (343, 49, 294), (49, 343, 295), (303, 335, 288), (303, 331, 306), (288, 63, 279), (300, 72, 270), (294, 1, 308), (300, 5, 72), (275, 287, 271), (275, 294, 49), (288, 74, 303), (74, 331, 303), (74, 288, 279), (287, 72, 271), (72, 287, 270), (63, 288, 268), (323, 40, 81), (279, 6, 74), (285, 70, 66), (51, 45, 54), (271, 264, 275), (300, 17, 5), (286, 20, 81), (51, 37, 10), (6, 331, 74), (279, 24, 6), (64, 39, 81), (304, 274, 318), (57, 2, 308), (59, 83, 76), (271, 15, 86), (5, 271, 72), (331, 41, 269), (64, 21, 6), (286, 18, 84), (312, 38, 269), (285, 25, 76), (294, 12, 56), (59, 9, 86), (264, 294, 275), (62, 14, 66), (71, 79, 50), (279, 32, 50), (73, 279, 63), (52, 11, 76), (298, 61, 316), (286, 28, 87), (60, 27, 86), (62, 16, 81), (71, 13, 267), (35, 272, 349), (30, 55, 56), (285, 27, 3), (27, 60, 3), (27, 285, 86), (14, 62, 276), (13, 71, 273), (62, 70, 3), (70, 285, 3), (320, 268, 288), (70, 62, 66), (51, 23, 349), (268, 320, 266), (57, 44, 10), (337, 269, 300), (269, 337, 306), (290, 334, 53), (274, 316, 318), (337, 270, 305), (270, 287, 305), (270, 337, 300), (342, 325, 309), (346, 321, 324), (321, 341, 324), (321, 346, 280), (280, 333, 321), (333, 341, 321), (280, 302, 333), (302, 337, 333), (302, 280, 335), (335, 303, 306), (335, 306, 302), (306, 337, 302), (287, 49, 295), (343, 330, 284), (330, 318, 284), (331, 269, 306), (287, 275, 49), (337, 292, 333), (292, 341, 333), (295, 305, 287), (337, 305, 292), (305, 295, 292), (318, 316, 332), (334, 328, 297), (297, 53, 334), (53, 297, 332), (343, 308, 330), (308, 304, 330), (288, 335, 320), (325, 344, 309), (347, 296, 329), (329, 284, 318), (296, 347, 327), (342, 297, 325), (297, 328, 325), (343, 284, 296), (284, 329, 296), (342, 332, 297), (332, 342, 318), (338, 324, 341), (341, 292, 295), (329, 342, 322), (343, 296, 327), (295, 343, 327), (318, 342, 329), (344, 325, 328), (309, 175, 342), (281, 320, 335), (339, 176, 344), (319, 338, 341), (341, 327, 319), (175, 322, 342), (327, 347, 319), (341, 295, 327), (347, 329, 322), (281, 317, 291), (291, 282, 281), (317, 348, 345), (52, 65, 54), (280, 346, 317), (55, 44, 56), (22, 272, 61), (51, 29, 8), (37, 304, 10), (318, 330, 304), (283, 35, 349), (304, 2, 10), (11, 55, 76), (45, 51, 10), (29, 298, 8), (44, 55, 10), (8, 298, 274), (22, 298, 349), (272, 22, 349), (29, 51, 349), (11, 52, 54), (316, 274, 298), (23, 51, 54), (298, 22, 61), (23, 283, 349), (320, 281, 282), (282, 266, 320), (345, 291, 317), (317, 281, 280), (348, 317, 346), (335, 280, 281), (218, 48, 206), (28, 286, 3), (28, 60, 87), (285, 83, 86), (83, 59, 86), (83, 285, 76), (312, 18, 87), (18, 286, 87), (18, 312, 84), (64, 24, 50), (24, 279, 50), (24, 64, 6), (2, 57, 10), (71, 32, 73), (32, 279, 73), (32, 71, 50), (52, 25, 66), (25, 285, 66), (25, 52, 76), (64, 20, 84), (20, 286, 84), (20, 64, 81), (55, 45, 10), (298, 29, 349), (60, 17, 87), (17, 300, 87), (17, 60, 5), (62, 40, 276), (40, 62, 81), (304, 8, 274), (2, 304, 308), (45, 55, 54), (283, 23, 54), (65, 283, 54), (60, 15, 5), (15, 271, 5), (15, 60, 86), (323, 39, 50), (39, 64, 50), (39, 323, 81), (331, 21, 84), (21, 64, 84), (21, 331, 6), (328, 31, 344), (31, 339, 344), (174, 328, 334), (334, 88, 174), (334, 89, 88), (89, 334, 290), (101, 290, 278), (278, 103, 101), (113, 174, 88), (315, 178, 105), (91, 185, 111), (102, 182, 107), (67, 153, 100), (98, 127, 123), (301, 168, 107), (273, 177, 13), (98, 124, 100), (90, 154, 123), (114, 183, 123), (94, 181, 104), (114, 180, 111), (283, 115, 19), (115, 85, 19), (85, 115, 65), (115, 283, 65), (323, 131, 40), (131, 276, 40), (276, 131, 33), (131, 323, 33), (66, 132, 26), (132, 265, 26), (265, 132, 14), (132, 66, 14), (265, 133, 46), (133, 276, 46), (276, 133, 14), (133, 265, 14), (85, 134, 26), (134, 52, 26), (52, 134, 65), (134, 85, 65), (4, 135, 34), (135, 314, 34), (314, 135, 46), (135, 4, 46), (314, 136, 42), (136, 267, 42), (267, 136, 33), (136, 314, 33), (78, 137, 19), (137, 75, 19), (75, 137, 69), (137, 78, 69), (293, 138, 34), (138, 4, 34), (4, 138, 43), (138, 293, 43), (265, 139, 36), (139, 4, 36), (4, 139, 46), (139, 265, 46), (276, 140, 46), (140, 314, 46), (314, 140, 33), (140, 276, 33), (85, 141, 19), (141, 78, 19), (78, 141, 36), (141, 85, 36), (293, 142, 92), (142, 82, 92), (82, 142, 34), (142, 293, 34), (265, 143, 26), (143, 85, 26), (85, 143, 36), (143, 265, 36), (283, 144, 35), (144, 75, 35), (75, 144, 19), (144, 283, 19), (82, 145, 107), (145, 301, 107), (301, 145, 42), (145, 82, 42), (78, 146, 43), (146, 4, 43), (4, 146, 36), (146, 78, 36), (277, 147, 43), (147, 78, 43), (78, 147, 69), (147, 277, 69), (311, 148, 95), (148, 277, 95), (277, 148, 69), (148, 311, 69), (314, 149, 34), (149, 82, 34), (82, 149, 42), (149, 314, 42), (323, 150, 33), (150, 267, 33), (267, 150, 79), (150, 323, 79), (326, 158, 156), (157, 268, 156), (340, 157, 156), (156, 266, 326), (268, 157, 63), (266, 156, 268), (340, 122, 157), (159, 340, 158), (158, 340, 156), (75, 151, 35), (271, 9, 264), (9, 59, 264), (9, 271, 86), (300, 38, 87), (38, 312, 87), (38, 300, 269), (286, 16, 3), (16, 62, 3), (16, 286, 81), (57, 1, 56), (1, 294, 56), (1, 57, 308), (312, 41, 84), (41, 331, 84), (41, 312, 269), (79, 71, 267), (79, 323, 50), (304, 37, 8), (44, 57, 56), (59, 30, 56), (55, 30, 76), (30, 59, 76), (59, 12, 264), (55, 11, 54)])
me_plane.materials.append(mat_water)
me_plane.update()
me_icosphere = bpy.data.meshes.new('Icosphere')
me_icosphere.from_pydata([(2.881, -1.263, -1.055), (-1.955, 1.904, -0.5094), (-0.3925, 2.738, -0.2753), (3.424, 0.08542, 0.7587), (-0.3765, 0.3999, 0.463), (3.803, -0.5579, 0.2422), (-0.6285, -1.073, 0.6236), (0.402, -0.818, 1.281), (-1.51, -0.2259, -1.745), (0.5955, 2.686, 0.4786), (-0.8318, -3.846, -0.2804), (0.4962, -2.949, -0.9911), (0.9276, 2.822, -0.008235), (1.559, -0.8852, -1.02), (0.4325, -0.4282, -1.469), (1.072, 1.994, -0.8659), (-2.06, -0.3726, -1.232), (2.056, 2.08, 0.4865), (-2.119, -2.471, -0.05604), (-0.7198, -1.336, -1.553), (-1.928, -2.934, -0.6369), (-1.59, -2.346, -1.299), (-2.348, -1.231, -0.289), (-1.895, 0.2876, -0.4109), (2.227, -1.383, 1.355), (3.194, 0.6632, -0.02978), (1.521, -2.083, -0.838), (2.767, -1.85, 0.8003), (2.361, -3.519, -0.08796), (2.849, -2.805, 0.1307), (-0.7657, -3.357, -1.191), (-3.703, 1.122, 0.09236), (2.812, 0.3162, -0.8027), (-0.6421, 2.357, 0.1285), (2.338, 1.845, -0.5601), (3.579, -1.228, -0.3647), (-2.952, 3.82, -0.1686), (-3.655, 3.79, 0.2042), (2.187, 1.1, 0.8203), (-3.515, 2.44, -0.4466), (0.4476, -3.028, 0.7691), (-2.418, 2.29, -0.0682), (-1.604, 1.107, 0.4933), (2.373, 0.8708, -0.9346), (-4.253, 1.563, 0.2975), (0.4374, -3.705, -0.619), (2.855, -1.983, -0.3795), (3.595, -0.4109, -0.5731), (1.847, -0.2603, 1.271), (0.9664, -2.226, 1.19), (-2.527, 2.223, 0.2766), (2.0, -3.612, -0.5321), (-4.772, 0.7491, -0.5045), (-3.207, 1.497, -0.4111), (1.681, -3.599, 0.5351), (1.152, -3.932, 0.1201), (-5.2, 1.31, -0.9209), (-5.646, 1.203, -0.2364), (-2.651, 3.361, 0.4454), (-3.611, 2.106, 0.5071), (-1.034, -3.492, 0.5002), (-4.872, 2.395, -0.2878), (-2.561, 0.7745, 0.1995), (-2.011, -1.724, 0.4299), (-1.577, -0.04657, 0.001741), (-4.652, 2.52, 0.1388), (-1.346, 0.7694, -1.177), (2.355, 2.047, -0.1343)], [], [(60, 40, 6), (62, 31, 53), (21, 8, 19), (16, 20, 22), (48, 7, 24), (63, 60, 6), (15, 34, 43), (42, 33, 50), (12, 17, 67), (29, 46, 27), (14, 13, 26), (31, 52, 53), (14, 26, 19), (57, 61, 56), (16, 66, 8), (24, 7, 49), (57, 44, 65), (52, 57, 56), (35, 46, 0), (0, 32, 47), (25, 5, 47), (40, 49, 6), (27, 35, 5), (28, 27, 54), (64, 6, 7), (51, 28, 55), (2, 12, 15), (28, 29, 27), (51, 29, 28), (51, 55, 45), (30, 10, 20), (1, 23, 53), (56, 53, 52), (16, 23, 66), (62, 42, 50), (51, 46, 29), (53, 39, 1), (24, 54, 27), (3, 24, 5), (20, 16, 21), (59, 37, 65), (42, 62, 64), (64, 22, 63), (41, 50, 33), (57, 65, 61), (24, 27, 5), (61, 36, 39), (1, 41, 2), (59, 44, 31), (41, 1, 39), (17, 9, 38), (38, 4, 48), (40, 54, 49), (23, 1, 66), (64, 7, 4), (58, 41, 36), (31, 62, 59), (44, 59, 65), (49, 7, 6), (37, 59, 58), (44, 57, 52), (34, 12, 67), (4, 33, 42), (33, 2, 41), (59, 50, 58), (33, 4, 9), (23, 16, 22), (50, 41, 58), (41, 39, 36), (38, 9, 4), (9, 17, 12), (12, 34, 15), (63, 6, 64), (39, 56, 61), (61, 37, 36), (48, 3, 38), (56, 39, 53), (23, 64, 62), (48, 24, 3), (58, 36, 37), (45, 30, 11), (0, 13, 32), (37, 61, 65), (48, 4, 7), (10, 30, 45), (3, 25, 67), (43, 34, 32), (1, 2, 15), (8, 14, 19), (40, 55, 54), (62, 50, 59), (64, 4, 42), (54, 24, 49), (52, 31, 44), (21, 19, 30), (23, 22, 64), (43, 13, 15), (20, 21, 30), (20, 18, 22), (10, 60, 20), (43, 32, 13), (8, 15, 14), (60, 18, 20), (23, 62, 53), (5, 25, 3), (26, 11, 19), (26, 51, 11), (0, 47, 35), (19, 11, 30), (60, 55, 40), (5, 35, 47), (54, 55, 28), (46, 35, 27), (10, 45, 55), (22, 18, 63), (17, 38, 67), (2, 9, 12), (13, 14, 15), (46, 51, 26), (32, 34, 25), (3, 67, 38), (0, 46, 26), (11, 51, 45), (26, 13, 0), (60, 63, 18), (33, 9, 2), (66, 1, 15), (25, 47, 32), (66, 15, 8), (67, 25, 34), (60, 10, 55), (8, 21, 16)])
_uv = me_icosphere.uv_layers.new(name='UVMap')
_uv.uv.foreach_set('vector', [0.0, 0.0, 0.0, 0.0, 0.0, 0.0, 0.0, 0.0, 0.0, 0.0, 0.0, 0.0, 0.0, 0.0, 0.0, 0.0, 0.0, 0.0, 0.0, 0.0, 0.0, 0.0, 0.0, 0.0, 0.0, 0.0, 0.0, 0.0, 0.0, 0.0, 0.0, 0.0, 0.0, 0.0, 0.0, 0.0, 0.0, 0.0, 0.0, 0.0, 0.0, 0.0, 0.0, 0.0, 0.0, 0.0, 0.0, 0.0, 0.0, 0.0, 0.0, 0.0, 0.0, 0.0, 0.0, 0.0, 0.0, 0.0, 0.0, 0.0, 0.0, 0.0, 0.0, 0.0, 0.0, 0.0, 0.0, 0.0, 0.0, 0.0, 0.0, 0.0, 0.0, 0.0, 0.0, 0.0, 0.0, 0.0, 0.0, 0.0, 0.0, 0.0, 0.0, 0.0, 0.0, 0.0, 0.0, 0.0, 0.0, 0.0, 0.0, 0.0, 0.0, 0.0, 0.0, 0.0, 0.0, 0.0, 0.0, 0.0, 0.0, 0.0, 0.0, 0.0, 0.0, 0.0, 0.0, 0.0, 0.0, 0.0, 0.0, 0.0, 0.0, 0.0, 0.0, 0.0, 0.0, 0.0, 0.0, 0.0, 0.0, 0.0, 0.0, 0.0, 0.0, 0.0, 0.0, 0.0, 0.0, 0.0, 0.0, 0.0, 0.0, 0.0, 0.0, 0.0, 0.0, 0.0, 0.0, 0.0, 0.0, 0.0, 0.0, 0.0, 0.0, 0.0, 0.0, 0.0, 0.0, 0.0, 0.0, 0.0, 0.0, 0.0, 0.0, 0.0, 0.0, 0.0, 0.0, 0.0, 0.0, 0.0, 0.0, 0.0, 0.0, 0.0, 0.0, 0.0, 0.0, 0.0, 0.0, 0.0, 0.0, 0.0, 0.0, 0.0, 0.0, 0.0, 0.0, 0.0, 0.0, 0.0, 0.0, 0.0, 0.0, 0.0, 0.0, 0.0, 0.0, 0.0, 0.0, 0.0, 0.0, 0.0, 0.0, 0.0, 0.0, 0.0, 0.0, 0.0, 0.0, 0.0, 0.0, 0.0, 0.0, 0.0, 0.0, 0.0, 0.0, 0.0, 0.0, 0.0, 0.0, 0.0, 0.0, 0.0, 0.0, 0.0, 0.0, 0.0, 0.0, 0.0, 0.0, 0.0, 0.0, 0.0, 0.0, 0.0, 0.0, 0.0, 0.0, 0.0, 0.0, 0.0, 0.0, 0.0, 0.0, 0.0, 0.0, 0.0, 0.0, 0.0, 0.0, 0.0, 0.0, 0.0, 0.0, 0.0, 0.0, 0.0, 0.0, 0.0, 0.0, 0.0, 0.0, 0.0, 0.0, 0.0, 0.0, 0.0, 0.0, 0.0, 0.0, 0.0, 0.0, 0.0, 0.0, 0.0, 0.0, 0.0, 0.0, 0.0, 0.0, 0.0, 0.0, 0.0, 0.0, 0.0, 0.0, 0.0, 0.0, 0.0, 0.0, 0.0, 0.0, 0.0, 0.0, 0.0, 0.0, 0.0, 0.0, 0.0, 0.0, 0.0, 0.0, 0.0, 0.0, 0.0, 0.0, 0.0, 0.0, 0.0, 0.0, 0.0, 0.0, 0.0, 0.0, 0.0, 0.0, 0.0, 0.0, 0.0, 0.0, 0.0, 0.0, 0.0, 0.0, 0.0, 0.0, 0.0, 0.0, 0.0, 0.0, 0.0, 0.0, 0.0, 0.0, 0.0, 0.0, 0.0, 0.0, 0.0, 0.0, 0.0, 0.0, 0.0, 0.0, 0.0, 0.0, 0.0, 0.0, 0.0, 0.0, 0.0, 0.0, 0.0, 0.0, 0.0, 0.0, 0.0, 0.0, 0.0, 0.0, 0.0, 0.0, 0.0, 0.0, 0.0, 0.0, 0.0, 0.0, 0.0, 0.0, 0.0, 0.0, 0.0, 0.0, 0.0, 0.0, 0.0, 0.0, 0.0, 0.0, 0.0, 0.0, 0.0, 0.0, 0.0, 0.0, 0.0, 0.0, 0.0, 0.0, 0.0, 0.0, 0.0, 0.0, 0.0, 0.0, 0.0, 0.0, 0.0, 0.0, 0.0, 0.0, 0.0, 0.0, 0.0, 0.0, 0.0, 0.0, 0.0, 0.0, 0.0, 0.0, 0.0, 0.0, 0.0, 0.0, 0.0, 0.0, 0.0, 0.0, 0.0, 0.0, 0.0, 0.0, 0.0, 0.0, 0.0, 0.0, 0.0, 0.0, 0.0, 0.0, 0.0, 0.0, 0.0, 0.0, 0.0, 0.0, 0.0, 0.0, 0.0, 0.0, 0.0, 0.0, 0.0, 0.0, 0.0, 0.0, 0.0, 0.0, 0.0, 0.0, 0.0, 0.0, 0.0, 0.0, 0.0, 0.0, 0.0, 0.0, 0.0, 0.0, 0.0, 0.0, 0.0, 0.0, 0.0, 0.0, 0.0, 0.0, 0.0, 0.0, 0.0, 0.0, 0.0, 0.0, 0.0, 0.0, 0.0, 0.0, 0.0, 0.0, 0.0, 0.0, 0.0, 0.0, 0.0, 0.0, 0.0, 0.0, 0.0, 0.0, 0.0, 0.0, 0.0, 0.0, 0.0, 0.0, 0.0, 0.0, 0.0, 0.0, 0.0, 0.0, 0.0, 0.0, 0.0, 0.0, 0.0, 0.0, 0.0, 0.0, 0.0, 0.0, 0.0, 0.0, 0.0, 0.0, 0.0, 0.0, 0.0, 0.0, 0.0, 0.0, 0.0, 0.0, 0.0, 0.0, 0.0, 0.0, 0.0, 0.0, 0.0, 0.0, 0.0, 0.0, 0.0, 0.0, 0.0, 0.0, 0.0, 0.0, 0.0, 0.0, 0.0, 0.0, 0.0, 0.0, 0.0, 0.0, 0.0, 0.0, 0.0, 0.0, 0.0, 0.0, 0.0, 0.0, 0.0, 0.0, 0.0, 0.0, 0.0, 0.0, 0.0, 0.0, 0.0, 0.0, 0.0, 0.0, 0.0, 0.0, 0.0, 0.0, 0.0, 0.0, 0.0, 0.0, 0.0, 0.0, 0.0, 0.0, 0.0, 0.0, 0.0, 0.0, 0.0, 0.0, 0.0, 0.0, 0.0, 0.0, 0.0, 0.0, 0.0, 0.0, 0.0, 0.0, 0.0, 0.0, 0.0, 0.0, 0.0, 0.0, 0.0, 0.0, 0.0, 0.0, 0.0, 0.0, 0.0, 0.0, 0.0, 0.0, 0.0, 0.0, 0.0, 0.0, 0.0, 0.0, 0.0, 0.0, 0.0, 0.0, 0.0, 0.0, 0.0, 0.0, 0.0, 0.0, 0.0, 0.0, 0.0, 0.0, 0.0, 0.0, 0.0, 0.0, 0.0, 0.0, 0.0, 0.0, 0.0, 0.0, 0.0, 0.0, 0.0, 0.0, 0.0, 0.0, 0.0, 0.0, 0.0, 0.0, 0.0, 0.0, 0.0, 0.0, 0.0, 0.0, 0.0, 0.0, 0.0, 0.0, 0.0, 0.0, 0.0, 0.0, 0.0, 0.0, 0.0, 0.0, 0.0, 0.0, 0.0, 0.0, 0.0, 0.0, 0.0, 0.0, 0.0, 0.0, 0.0, 0.0, 0.0, 0.0, 0.0, 0.0, 0.0, 0.0, 0.0, 0.0, 0.0, 0.0, 0.0, 0.0, 0.0, 0.0, 0.0, 0.0, 0.0, 0.0, 0.0, 0.0, 0.0, 0.0, 0.0, 0.0, 0.0, 0.0, 0.0, 0.0, 0.0, 0.0, 0.0, 0.0, 0.0, 0.0, 0.0, 0.0, 0.0, 0.0, 0.0, 0.0, 0.0, 0.0, 0.0, 0.0, 0.0, 0.0, 0.0, 0.0, 0.0, 0.0, 0.0, 0.0, 0.0, 0.0, 0.0, 0.0, 0.0, 0.0, 0.0, 0.0, 0.0, 0.0, 0.0, 0.0, 0.0, 0.0, 0.0, 0.0, 0.0, 0.0, 0.0, 0.0, 0.0, 0.0, 0.0, 0.0, 0.0, 0.0, 0.0, 0.0, 0.0, 0.0, 0.0, 0.0, 0.0, 0.0, 0.0, 0.0, 0.0, 0.0, 0.0, 0.0, 0.0, 0.0, 0.0, 0.0, 0.0, 0.0, 0.0, 0.0, 0.0, 0.0, 0.0, 0.0, 0.0, 0.0, 0.0, 0.0, 0.0, 0.0, 0.0, 0.0, 0.0, 0.0, 0.0])
me_icosphere.materials.append(mat_material_002)
me_icosphere.update()
me_cube_002 = bpy.data.meshes.new('Cube.002')
me_cube_002.from_pydata([(-1.0, -1.0, -1.0), (-1.0, -1.0, 1.0), (-1.0, 1.0, -1.0), (-1.0, 1.0, 1.0), (1.0, -1.0, -1.0), (1.0, -1.0, 1.0), (1.0, 1.0, -1.0), (1.0, 1.0, 1.0), (-1.0, 0.0, -1.0), (-1.0, 0.0, 2.0), (1.0, 0.0, -1.0), (1.0, 0.0, 2.0), (-3.0, 0.0, -1.0), (-3.0, -1.0, -1.0), (-3.0, -1.0, 1.0), (-3.0, 0.0, 2.0), (-3.0, 1.0, 1.0), (-3.0, 1.0, -1.0), (-1.0, 2.0, 0.0), (-1.0, 2.0, -1.0), (-3.0, 2.0, 0.0), (-3.0, 2.0, -1.0), (-1.0, -1.0, 1.0), (-1.0, 0.0, 2.0), (-3.0, 0.0, 2.0), (-3.0, -1.0, 1.0)], [], [(9, 3, 16, 15), (2, 3, 7, 6), (10, 11, 5, 4), (4, 5, 1, 0), (8, 10, 4, 0), (11, 9, 1, 5), (7, 3, 9, 11), (2, 6, 10, 8), (6, 7, 11, 10), (14, 1, 22, 25), (12, 15, 16, 17), (13, 14, 15, 12), (8, 0, 13, 12), (16, 3, 18, 20), (2, 8, 12, 17), (0, 1, 14, 13), (18, 19, 21, 20), (2, 17, 21, 19), (3, 2, 19, 18), (17, 16, 20, 21), (22, 23, 24, 25), (15, 14, 25, 24), (9, 15, 24, 23), (1, 9, 23, 22)])
me_cube_002.polygons.foreach_set('material_index', [1, 0, 0, 0, 0, 1, 1, 0, 0, 0, 0, 0, 0, 1, 0, 0, 0, 0, 0, 0, 1, 0, 0, 0])
_uv = me_cube_002.uv_layers.new(name='UVMap')
_uv.uv.foreach_set('vector', [0.875, 0.625, 0.875, 0.5, 0.875, 0.5, 0.875, 0.625, 0.375, 0.25, 0.625, 0.25, 0.625, 0.5, 0.375, 0.5, 0.375, 0.625, 0.625, 0.625, 0.625, 0.75, 0.375, 0.75, 0.375, 0.75, 0.625, 0.75, 0.625, 1.0, 0.375, 1.0, 0.125, 0.625, 0.375, 0.625, 0.375, 0.75, 0.125, 0.75, 0.625, 0.625, 0.875, 0.625, 0.875, 0.75, 0.625, 0.75, 0.625, 0.5, 0.875, 0.5, 0.875, 0.625, 0.625, 0.625, 0.125, 0.5, 0.375, 0.5, 0.375, 0.625, 0.125, 0.625, 0.375, 0.5, 0.625, 0.5, 0.625, 0.625, 0.375, 0.625, 0.625, 1.0, 0.625, 1.0, 0.625, 1.0, 0.625, 1.0, 0.375, 0.125, 0.625, 0.125, 0.625, 0.25, 0.375, 0.25, 0.375, 0.0, 0.625, 0.0, 0.625, 0.125, 0.375, 0.125, 0.125, 0.625, 0.125, 0.75, 0.125, 0.75, 0.125, 0.625, 0.875, 0.5, 0.875, 0.5, 0.875, 0.5, 0.875, 0.5, 0.125, 0.5, 0.125, 0.625, 0.125, 0.625, 0.125, 0.5, 0.375, 1.0, 0.625, 1.0, 0.625, 1.0, 0.375, 1.0, 0.625, 0.25, 0.375, 0.25, 0.375, 0.25, 0.625, 0.25, 0.125, 0.5, 0.125, 0.5, 0.125, 0.5, 0.125, 0.5, 0.625, 0.25, 0.375, 0.25, 0.375, 0.25, 0.625, 0.25, 0.375, 0.25, 0.625, 0.25, 0.625, 0.25, 0.375, 0.25, 0.875, 0.75, 0.875, 0.625, 0.875, 0.625, 0.875, 0.75, 0.625, 0.125, 0.625, 0.0, 0.625, 0.0, 0.625, 0.125, 0.875, 0.625, 0.875, 0.625, 0.875, 0.625, 0.875, 0.625, 0.875, 0.75, 0.875, 0.625, 0.875, 0.625, 0.875, 0.75])
me_cube_002.materials.append(mat_house_yellow)
me_cube_002.materials.append(mat_house_red)
me_cube_002.update()
me_cube = bpy.data.meshes.new('Cube')
me_cube.from_pydata([(1.0, 1.0, 1.0), (1.0, 1.0, -1.0), (1.0, -1.0, 1.0), (1.0, -1.0, -1.0), (-1.0, 1.0, 1.0), (-1.0, 1.0, -1.0), (-1.0, -1.0, 1.0), (-1.0, -1.0, -1.0), (1.0, -0.01974, 2.155), (-1.0, -0.01974, 2.155), (1.028, -0.0007751, 2.159), (-0.9718, -0.0007751, 2.159), (1.0, -1.0, 1.0), (-1.0, -1.0, 1.0), (1.0, -0.01974, 2.155), (-1.0, -0.01974, 2.155)], [], [(6, 2, 12, 13), (3, 2, 6, 7), (7, 6, 4, 5), (5, 1, 3, 7), (1, 0, 2, 3), (5, 4, 0, 1), (10, 11, 9, 8), (4, 6, 9, 11), (2, 0, 10, 8), (0, 4, 11, 10), (13, 12, 14, 15), (9, 6, 13, 15), (2, 8, 14, 12), (8, 9, 15, 14)])
me_cube.polygons.foreach_set('material_index', [0, 0, 0, 0, 0, 0, 1, 0, 0, 1, 1, 0, 0, 0])
_uv = me_cube.uv_layers.new(name='UVMap')
_uv.uv.foreach_set('vector', [0.625, 1.0, 0.625, 0.75, 0.625, 0.75, 0.625, 1.0, 0.375, 0.75, 0.625, 0.75, 0.625, 1.0, 0.375, 1.0, 0.375, 0.0, 0.625, 0.0, 0.625, 0.25, 0.375, 0.25, 0.125, 0.5, 0.375, 0.5, 0.375, 0.75, 0.125, 0.75, 0.375, 0.5, 0.625, 0.5, 0.625, 0.75, 0.375, 0.75, 0.375, 0.25, 0.625, 0.25, 0.625, 0.5, 0.375, 0.5, 0.625, 0.5, 0.875, 0.5, 0.875, 0.75, 0.625, 0.75, 0.625, 0.25, 0.625, 0.0, 0.625, 0.0, 0.625, 0.25, 0.625, 0.75, 0.625, 0.5, 0.625, 0.5, 0.625, 0.75, 0.625, 0.5, 0.625, 0.25, 0.625, 0.25, 0.625, 0.5, 0.625, 1.0, 0.625, 0.75, 0.625, 0.75, 0.625, 1.0, 0.625, 0.0, 0.625, 0.0, 0.625, 0.0, 0.625, 0.0, 0.625, 0.75, 0.625, 0.75, 0.625, 0.75, 0.625, 0.75, 0.625, 0.75, 0.875, 0.75, 0.875, 0.75, 0.625, 0.75])
me_cube.materials.append(mat_house_yellow)
me_cube.materials.append(mat_house_red)
me_cube.use_mirror_vertex_groups = False
me_cube.update()
me_cube_003 = bpy.data.meshes.new('Cube.003')
me_cube_003.from_pydata([(-1.0, -1.0, -1.0), (-1.0, -0.05847, 0.9664), (-1.0, 1.0, -1.0), (-1.0, 0.05847, 0.9664), (1.0, -1.0, -1.0), (1.0, -0.05847, 0.9664), (1.0, 1.0, -1.0), (1.0, 0.05847, 0.9664), (-1.0, -1.0, 0.0), (-1.0, 1.0, 0.0), (1.0, 1.0, 0.0), (1.0, -1.0, 0.0), (-1.0, 0.0, -1.0), (-1.0, 0.0, 1.0), (1.0, 0.0, -1.0), (1.0, 0.0, 1.0), (1.0, 0.0, 0.0), (-1.0, 0.0, 0.0)], [], [(17, 13, 3, 9), (9, 3, 7, 10), (16, 15, 5, 11), (11, 5, 1, 8), (12, 14, 4, 0), (15, 13, 1, 5), (4, 11, 8, 0), (14, 16, 11, 4), (2, 9, 10, 6), (12, 17, 9, 2), (0, 8, 17, 12), (6, 10, 16, 14), (7, 3, 13, 15), (2, 6, 14, 12), (10, 7, 15, 16), (8, 1, 13, 17)])
me_cube_003.polygons.foreach_set('material_index', [0, 1, 0, 1, 0, 1, 0, 0, 0, 0, 0, 0, 1, 0, 0, 0])
_uv = me_cube_003.uv_layers.new(name='UVMap')
_uv.uv.foreach_set('vector', [0.5, 0.125, 0.625, 0.125, 0.625, 0.25, 0.5, 0.25, 0.5, 0.25, 0.625, 0.25, 0.625, 0.5, 0.5, 0.5, 0.5, 0.625, 0.625, 0.625, 0.625, 0.75, 0.5, 0.75, 0.5, 0.75, 0.625, 0.75, 0.625, 1.0, 0.5, 1.0, 0.125, 0.625, 0.375, 0.625, 0.375, 0.75, 0.125, 0.75, 0.625, 0.625, 0.875, 0.625, 0.875, 0.75, 0.625, 0.75, 0.375, 0.75, 0.5, 0.75, 0.5, 1.0, 0.375, 1.0, 0.375, 0.625, 0.5, 0.625, 0.5, 0.75, 0.375, 0.75, 0.375, 0.25, 0.5, 0.25, 0.5, 0.5, 0.375, 0.5, 0.375, 0.125, 0.5, 0.125, 0.5, 0.25, 0.375, 0.25, 0.375, 0.0, 0.5, 0.0, 0.5, 0.125, 0.375, 0.125, 0.375, 0.5, 0.5, 0.5, 0.5, 0.625, 0.375, 0.625, 0.625, 0.5, 0.875, 0.5, 0.875, 0.625, 0.625, 0.625, 0.125, 0.5, 0.375, 0.5, 0.375, 0.625, 0.125, 0.625, 0.5, 0.5, 0.625, 0.5, 0.625, 0.625, 0.5, 0.625, 0.5, 0.0, 0.625, 0.0, 0.625, 0.125, 0.5, 0.125])
me_cube_003.materials.append(mat_house_yellow)
me_cube_003.materials.append(mat_house_red)
me_cube_003.update()
me_cube_005 = bpy.data.meshes.new('Cube.005')
me_cube_005.from_pydata([(-1.0, -1.0, -1.0), (-1.0, -1.0, 1.0), (-1.0, 1.0, -1.0), (-1.0, 1.0, 1.0), (1.0, -1.0, -1.0), (1.0, -1.0, 1.0), (1.0, 1.0, -1.0), (1.0, 1.0, 1.0), (-1.0, 0.0, -1.0), (-1.0, 0.0, 2.0), (1.0, 0.0, -1.0), (1.0, 0.0, 2.0), (-1.0, -1.0, 0.4287), (-1.0, 1.0, 0.4287), (1.0, 1.0, 0.4287), (1.0, -1.0, 0.4287), (1.0, 0.0, 1.143), (-1.0, 0.0, 1.143), (-1.0, 2.5, 0.4287), (-1.0, 2.5, -1.0), (1.0, 2.5, -1.0), (1.0, 2.5, 0.4287), (1.0, 1.75, 0.4287), (-1.0, 1.75, 0.4287), (1.0, 1.75, -1.0), (-1.0, 1.75, -1.0), (0.0, 1.0, -1.0), (0.0, 1.0, 1.0), (0.0, -1.0, -1.0), (0.0, -1.0, 1.0), (0.0, 0.0, 2.0), (0.0, 0.0, -1.0), (0.0, -1.0, 0.4287), (0.0, 1.0, 0.7287), (0.0, 2.5, -1.0), (0.0, 2.5, 0.7287), (0.0, 1.75, -1.0), (0.0, 1.75, 0.7287)], [], [(17, 9, 3, 13), (33, 27, 7, 14), (16, 11, 5, 15), (32, 29, 1, 12), (31, 10, 4, 28), (30, 9, 1, 29), (27, 3, 9, 30), (26, 6, 10, 31), (14, 7, 11, 16), (12, 1, 9, 17), (0, 12, 17, 8), (6, 14, 16, 10), (28, 32, 12, 0), (10, 16, 15, 4), (37, 22, 21, 35), (8, 17, 13, 2), (34, 35, 21, 20), (22, 24, 20, 21), (36, 25, 19, 34), (25, 23, 18, 19), (2, 13, 23, 25), (26, 2, 25, 36), (14, 6, 24, 22), (33, 14, 22, 37), (13, 33, 37, 23), (6, 26, 36, 24), (24, 36, 34, 20), (19, 18, 35, 34), (23, 37, 35, 18), (4, 15, 32, 28), (2, 26, 31, 8), (7, 27, 30, 11), (11, 30, 29, 5), (8, 31, 28, 0), (15, 5, 29, 32), (13, 3, 27, 33)])
me_cube_005.polygons.foreach_set('use_smooth', [True] * 36)
me_cube_005.polygons.foreach_set('material_index', [0, 0, 0, 0, 0, 1, 1, 0, 0, 0, 0, 0, 0, 0, 1, 0, 0, 0, 0, 0, 0, 0, 0, 1, 1, 0, 0, 0, 1, 0, 0, 1, 1, 0, 0, 0])
_uv = me_cube_005.uv_layers.new(name='UVMap')
_uv.uv.foreach_set('vector', [0.5536, 0.125, 0.625, 0.125, 0.625, 0.25, 0.5536, 0.25, 0.5536, 0.375, 0.625, 0.375, 0.625, 0.5, 0.5536, 0.5, 0.5536, 0.625, 0.625, 0.625, 0.625, 0.75, 0.5536, 0.75, 0.5536, 0.875, 0.625, 0.875, 0.625, 1.0, 0.5536, 1.0, 0.25, 0.625, 0.375, 0.625, 0.375, 0.75, 0.25, 0.75, 0.75, 0.625, 0.875, 0.625, 0.875, 0.75, 0.75, 0.75, 0.75, 0.5, 0.875, 0.5, 0.875, 0.625, 0.75, 0.625, 0.25, 0.5, 0.375, 0.5, 0.375, 0.625, 0.25, 0.625, 0.5536, 0.5, 0.625, 0.5, 0.625, 0.625, 0.5536, 0.625, 0.5536, 0.0, 0.625, 0.0, 0.625, 0.125, 0.5536, 0.125, 0.375, 0.0, 0.5536, 0.0, 0.5536, 0.125, 0.375, 0.125, 0.375, 0.5, 0.5536, 0.5, 0.5536, 0.625, 0.375, 0.625, 0.375, 0.875, 0.5536, 0.875, 0.5536, 1.0, 0.375, 1.0, 0.375, 0.625, 0.5536, 0.625, 0.5536, 0.75, 0.375, 0.75, 0.5536, 0.375, 0.5536, 0.5, 0.5536, 0.5, 0.5536, 0.375, 0.375, 0.125, 0.5536, 0.125, 0.5536, 0.25, 0.375, 0.25, 0.375, 0.375, 0.5536, 0.375, 0.5536, 0.5, 0.375, 0.5, 0.5536, 0.5, 0.375, 0.5, 0.375, 0.5, 0.5536, 0.5, 0.25, 0.5, 0.125, 0.5, 0.125, 0.5, 0.25, 0.5, 0.375, 0.25, 0.5536, 0.25, 0.5536, 0.25, 0.375, 0.25, 0.375, 0.25, 0.5536, 0.25, 0.5536, 0.25, 0.375, 0.25, 0.25, 0.5, 0.125, 0.5, 0.125, 0.5, 0.25, 0.5, 0.5536, 0.5, 0.375, 0.5, 0.375, 0.5, 0.5536, 0.5, 0.5536, 0.375, 0.5536, 0.5, 0.5536, 0.5, 0.5536, 0.375, 0.5536, 0.25, 0.5536, 0.375, 0.5536, 0.375, 0.5536, 0.25, 0.375, 0.5, 0.25, 0.5, 0.25, 0.5, 0.375, 0.5, 0.375, 0.5, 0.25, 0.5, 0.25, 0.5, 0.375, 0.5, 0.375, 0.25, 0.5536, 0.25, 0.5536, 0.375, 0.375, 0.375, 0.5536, 0.25, 0.5536, 0.375, 0.5536, 0.375, 0.5536, 0.25, 0.375, 0.75, 0.5536, 0.75, 0.5536, 0.875, 0.375, 0.875, 0.125, 0.5, 0.25, 0.5, 0.25, 0.625, 0.125, 0.625, 0.625, 0.5, 0.75, 0.5, 0.75, 0.625, 0.625, 0.625, 0.625, 0.625, 0.75, 0.625, 0.75, 0.75, 0.625, 0.75, 0.125, 0.625, 0.25, 0.625, 0.25, 0.75, 0.125, 0.75, 0.5536, 0.75, 0.625, 0.75, 0.625, 0.875, 0.5536, 0.875, 0.5536, 0.25, 0.625, 0.25, 0.625, 0.375, 0.5536, 0.375])
me_cube_005.materials.append(mat_house_yellow)
me_cube_005.materials.append(mat_house_red)
me_cube_005.update()

# ---- objects
ob_lighthouse = bpy.data.objects.new('lighthouse', me_cylinder)
ob_water = bpy.data.objects.new('water', me_plane)
ob_icosphere = bpy.data.objects.new('Icosphere', me_icosphere)
ob_light = bpy.data.objects.new('Light', light_light)
ob_camera = bpy.data.objects.new('Camera', cam_camera)
ob_cube_007 = bpy.data.objects.new('Cube.007', me_cube_002)
ob_cube = bpy.data.objects.new('Cube', me_cube)
ob_cube_001 = bpy.data.objects.new('Cube.001', me_cube_003)
ob_cube_002 = bpy.data.objects.new('Cube.002', me_cube_002)
ob_cube_003 = bpy.data.objects.new('Cube.003', me_cube_003)
ob_cube_004 = bpy.data.objects.new('Cube.004', me_cube_005)
ob_cube_005 = bpy.data.objects.new('Cube.005', me_cube_005)
ob_cube_006 = bpy.data.objects.new('Cube.006', me_cube)
ob_cube_008 = bpy.data.objects.new('Cube.008', me_cube_002)
ob_cube_009 = bpy.data.objects.new('Cube.009', me_cube)
ob_cube_010 = bpy.data.objects.new('Cube.010', me_cube_003)
ob_cube_011 = bpy.data.objects.new('Cube.011', me_cube_003)
ob_sun = bpy.data.objects.new('Sun', light_sun)
ob_point = bpy.data.objects.new('Point', light_point_001)
ob_point_001 = bpy.data.objects.new('Point.001', light_point_001)
ob_point_002 = bpy.data.objects.new('Point.002', light_point_001)
ob_point_003 = bpy.data.objects.new('Point.003', light_point_001)
ob_point_004 = bpy.data.objects.new('Point.004', light_point_001)

# ---- transforms, parenting, visibility, modifiers, constraints
ob_lighthouse.location = (-3.598, 2.202, 0.4821)
ob_lighthouse.scale = (0.3301, 0.3301, 0.3301)
ob_water.location = (0.0, 0.0, 0.0)
ob_water.scale = (100.0, 100.0, 0.0)
ob_icosphere.location = (0.0, 0.0, 0.0)
ob_light.location = (-6.838, 6.578, 4.044)
ob_light.rotation_euler = (0.6503, 0.05522, 1.866)
ob_light.lock_rotations_4d = False
ob_light.empty_display_type = 'ARROWS'
ob_light.color = (0.0, 0.0, 0.0, 0.0)
ob_light.lineart.crease_threshold = 0.0
ob_camera.location = (-14.93, -15.02, 1.531)
ob_camera.rotation_euler = (1.535, -1.745e-07, -0.7489)
ob_camera.scale = (1.0, 1.0, 1.0)
ob_camera.lock_rotations_4d = False
ob_camera.empty_display_type = 'ARROWS'
ob_camera.color = (0.0, 0.0, 0.0, 0.0)
ob_camera.display_type = 'WIRE'
ob_camera.lineart.crease_threshold = 0.0
ob_cube_007.location = (1.048, -2.999, 0.8079)
ob_cube_007.rotation_euler = (0.0, -0.0, -0.3517)
ob_cube_007.scale = (0.2418, 0.2418, 0.2418)
ob_cube.location = (1.701, 1.14, 0.7422)
ob_cube.scale = (0.2418, 0.2418, 0.2418)
ob_cube.lock_rotations_4d = False
ob_cube.empty_display_type = 'ARROWS'
ob_cube.lineart.crease_threshold = 0.0
ob_cube_001.location = (-0.464, -2.578, 0.7784)
ob_cube_001.rotation_euler = (0.0, -0.0, 0.5603)
ob_cube_001.scale = (0.2418, 0.2418, 0.2418)
ob_cube_002.location = (0.9759, 0.3304, 0.8238)
ob_cube_002.rotation_euler = (0.0, -0.0, 0.3513)
ob_cube_002.scale = (0.2418, 0.2418, 0.2418)
ob_cube_003.location = (1.232, -0.6273, 1.444)
ob_cube_003.scale = (0.2418, 0.2418, 0.2418)
ob_cube_004.location = (2.102, -1.32, 1.349)
ob_cube_004.rotation_euler = (0.0, -0.0, -0.3849)
ob_cube_004.scale = (0.2418, 0.2418, 0.2418)
_m = ob_cube_004.modifiers.new('Auto Smooth', 'NODES')
_m.node_group = ng_auto_smooth
_gi = [s.identifier for s in ng_auto_smooth.interface.items_tree if s.item_type == 'SOCKET' and s.in_out == 'INPUT']
_m[_gi[1]] = 0.5236  # Angle
ob_cube_005.location = (2.591, -0.00798, 1.082)
ob_cube_005.rotation_euler = (0.0, -0.0, 0.4561)
ob_cube_005.scale = (0.2418, 0.2418, 0.2418)
_m = ob_cube_005.modifiers.new('Auto Smooth', 'NODES')
_m.node_group = ng_auto_smooth
_gi = [s.identifier for s in ng_auto_smooth.interface.items_tree if s.item_type == 'SOCKET' and s.in_out == 'INPUT']
_m[_gi[1]] = 0.5236  # Angle
ob_cube_006.location = (-0.006798, -1.123, 0.9607)
ob_cube_006.rotation_euler = (0.0, -0.0, -0.4939)
ob_cube_006.scale = (0.2418, 0.2418, 0.2418)
ob_cube_006.lock_rotations_4d = False
ob_cube_006.empty_display_type = 'ARROWS'
ob_cube_006.lineart.crease_threshold = 0.0
ob_cube_008.location = (1.376, -2.066, 1.272)
ob_cube_008.scale = (0.2418, 0.2418, 0.2418)
ob_cube_009.location = (-1.234, -1.516, 0.534)
ob_cube_009.scale = (0.2418, 0.2418, 0.2418)
ob_cube_009.lock_rotations_4d = False
ob_cube_009.empty_display_type = 'ARROWS'
ob_cube_009.lineart.crease_threshold = 0.0
ob_cube_010.location = (-0.63, 0.361, 0.5486)
ob_cube_010.rotation_euler = (0.0, -0.0, -0.2827)
ob_cube_010.scale = (0.2418, 0.2418, 0.2418)
ob_cube_011.location = (0.9739, 1.769, 0.7404)
ob_cube_011.rotation_euler = (0.0, -0.0, -0.2173)
ob_cube_011.scale = (0.2418, 0.2418, 0.2418)
ob_sun.location = (-2.12, 3.065, 8.763)
ob_sun.rotation_euler = (0.9799, -0.6967, -2.38)
ob_point.location = (1.185, -1.318, 1.506)
ob_point_001.location = (0.7194, -2.497, 1.242)
ob_point_002.location = (-0.4983, -1.014, 1.04)
ob_point_003.location = (0.7171, -0.3688, 1.219)
ob_point_004.location = (-0.6143, -0.7617, 0.7261)

# ---- collection membership
scene.collection.objects.link(ob_lighthouse)
scene.collection.objects.link(ob_water)
scene.collection.objects.link(ob_icosphere)
col_collection.objects.link(ob_light)
col_collection.objects.link(ob_camera)
col_houses.objects.link(ob_cube_007)
col_houses.objects.link(ob_cube)
col_houses.objects.link(ob_cube_001)
col_houses.objects.link(ob_cube_002)
col_houses.objects.link(ob_cube_003)
col_houses.objects.link(ob_cube_004)
col_houses.objects.link(ob_cube_005)
col_houses.objects.link(ob_cube_006)
col_houses.objects.link(ob_cube_008)
col_houses.objects.link(ob_cube_009)
col_houses.objects.link(ob_cube_010)
col_houses.objects.link(ob_cube_011)
col_houses.objects.link(ob_sun)
col_houses.objects.link(ob_point)
col_houses.objects.link(ob_point_001)
col_houses.objects.link(ob_point_002)
col_houses.objects.link(ob_point_003)
col_houses.objects.link(ob_point_004)

# ---- scene / render settings (as saved in the file)
scene.camera = ob_camera
scene.frame_start = 1; scene.frame_end = 250; scene.frame_set(1)
scene.render.engine = 'BLENDER_EEVEE_NEXT'
scene.cycles.sampling_pattern = 'TABULATED_SOBOL'
scene.cycles.use_light_tree = False
scene.eevee.use_gtao = True
scene.eevee.gtao_distance = 0.98
scene.eevee.use_raytracing = True
scene.view_settings.view_transform = 'Filmic'
bpy.context.view_layer.update()
